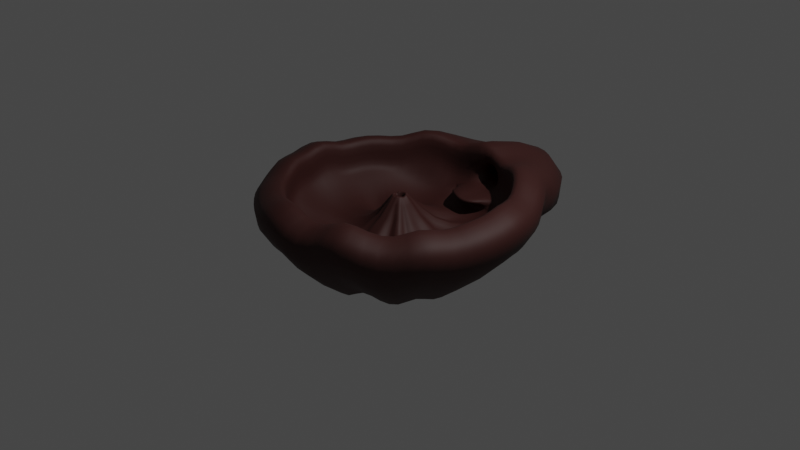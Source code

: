 # Source: caldera.blend  (saved by Blender 2.83.20; exported with 4.5.12 LTS)
import bpy
from mathutils import Matrix  # noqa: F401  (used for matrix-valued properties, if any)

bpy.ops.wm.read_factory_settings(use_empty=True)
scene = bpy.context.scene
scene.name = 'Scene'

# ---- collections
col_collection = bpy.data.collections.new('Collection'); scene.collection.children.link(col_collection)

# ---- materials (node trees are filled in below, after node groups)
mat_material_001 = bpy.data.materials.new('Material.001')
mat_material_001.use_transparent_shadow = False

# ---- material node trees
mat_material_001.use_nodes = True; mat_material_001.node_tree.nodes.clear()
_N = mat_material_001.node_tree.nodes; _L = mat_material_001.node_tree.links
n0 = _N.new('ShaderNodeBsdfPrincipled'); n0.name = 'Principled BSDF'; n0.location = (10, 300)
n0.distribution = 'GGX'
n0.subsurface_method = 'BURLEY'
n0.inputs[0].default_value = (0.03895, 0.006913, 0.005061, 1.0)
n0.inputs[2].default_value = 0.6727
n0.inputs[3].default_value = 1.45
n0.inputs[27].default_value = (0.0, 0.0, 0.0, 1.0)
n0.inputs[28].default_value = 1.0
n1 = _N.new('ShaderNodeOutputMaterial'); n1.name = 'Material Output'; n1.location = (300, 300)
_L.new(n0.outputs[0], n1.inputs[0])
n1.is_active_output = True

# ---- world
world_world = bpy.data.worlds.new('World'); scene.world = world_world
world_world.use_nodes = True; world_world.node_tree.nodes.clear()
_N = world_world.node_tree.nodes; _L = world_world.node_tree.links
n0 = _N.new('ShaderNodeOutputWorld'); n0.name = 'World Output'; n0.location = (300, 300)
n1 = _N.new('ShaderNodeBackground'); n1.name = 'Background'; n1.location = (10, 300)
n1.inputs[0].default_value = (0.05088, 0.05088, 0.05088, 1.0)
_L.new(n1.outputs[0], n0.inputs[0])
n0.is_active_output = True
world_world.color = (0.05088, 0.05088, 0.05088)
world_world.use_sun_shadow = False
world_world.sun_shadow_jitter_overblur = 0.0

# ---- cameras
cam_camera = bpy.data.cameras.new('Camera')
cam_camera.clip_end = 100.0
cam_camera.ortho_scale = 7.314

# ---- lights
light_light = bpy.data.lights.new('Light', 'POINT')
light_light.transmission_factor = 0.0
light_light.energy = 1000.0
light_light.shadow_soft_size = 0.1
light_light.shadow_maximum_resolution = 0.006
light_light.use_absolute_resolution = True

# ---- meshes
me_circle = bpy.data.meshes.new('Circle')
me_circle.from_pydata([(0.04182, 0.004313, 0.31), (0.03412, 0.003019, 0.3085), (0.02683, 0.0002478, 0.3092), (0.02022, -0.003895, 0.3078), (0.01454, -0.009249, 0.2991), (0.01002, -0.01561, 0.303), (0.006826, -0.02273, 0.266), (0.005079, -0.03034, 0.2577), (0.00485, -0.03815, 0.3053), (0.006146, -0.04585, 0.3005), (0.008918, -0.05315, 0.2997), (0.01306, -0.05977, 0.3032), (0.01841, -0.06546, 0.3056), (0.02477, -0.06999, 0.3092), (0.03188, -0.07319, 0.3073), (0.03949, -0.07494, 0.3086), (0.04728, -0.07518, 0.3086), (0.05498, -0.07388, 0.307), (0.06227, -0.07111, 0.3055), (0.06888, -0.06697, 0.3023), (0.07455, -0.06162, 0.2965), (0.07908, -0.05526, 0.3041), (0.08227, -0.04813, 0.3005), (0.08402, -0.04052, 0.2917), (0.08425, -0.03272, 0.3028), (0.08295, -0.02501, 0.298), (0.08018, -0.01771, 0.3035), (0.07604, -0.01109, 0.3062), (0.07069, -0.005408, 0.3106), (0.06433, -0.0008764, 0.3094), (0.05722, 0.002327, 0.311), (0.04961, 0.004079, 0.3108), (0.1161, 1.053, 0.2215), (-0.2163, 1.103, 0.06315), (-0.421, 1.028, 0.2191), (-0.621, 0.9302, 0.2285), (-0.774, 0.764, 0.09415), (-0.9129, 0.5902, 0.1352), (-1.031, 0.4134, 0.1489), (-1.095, 0.2013, 0.09135), (-1.114, -0.02296, 0.2614), (-1.087, -0.2517, 0.1031), (-1.041, -0.4388, 0.197), (-0.923, -0.6524, 0.106), (-0.7987, -0.801, 0.1322), (-0.6256, -0.9442, 0.1535), (-0.3994, -1.091, 0.1727), (-0.1861, -1.157, 0.2025), (0.03639, -1.182, 0.1475), (0.2271, -1.118, 0.1241), (0.4825, -1.114, 0.2711), (0.6695, -0.9976, 0.184), (0.825, -0.8349, 0.05057), (0.9958, -0.7055, 0.2604), (1.064, -0.4597, 0.1535), (1.151, -0.2792, 0.1803), (1.173, -0.05908, 0.1639), (1.184, 0.1173, 0.2673), (1.067, 0.4026, 0.1563), (0.994, 0.5537, 0.2012), (0.8244, 0.7653, 0.1958), (0.6703, 0.882, 0.2271), (0.3682, 1.007, 0.2136), (-0.1581, 0.8298, -0.07522), (-0.002439, 0.7813, -0.0922), (-0.3554, 0.886, -0.1182), (-0.5456, 0.8177, -0.07329), (-0.692, 0.6861, -0.009094), (-0.8024, 0.5152, 0.06172), (-0.9051, 0.3565, 0.04422), (-0.9614, 0.1681, 0.04497), (-0.9739, -0.03623, 0.03354), (-0.9775, -0.1997, 0.03194), (-0.9036, -0.4109, 0.01492), (-0.8223, -0.5684, 0.06929), (-0.682, -0.742, -0.09356), (-0.5276, -0.8703, -0.001042), (-0.3563, -0.9605, -0.07705), (-0.1934, -0.9831, -0.08144), (0.009758, -1.014, 0.03886), (0.2157, -1.009, 0.02678), (0.4315, -0.9917, -0.02919), (0.5792, -0.8643, 0.07739), (0.7668, -0.7901, -0.002627), (0.8942, -0.6427, -0.03745), (0.9794, -0.4598, 0.05624), (0.9887, -0.2061, -0.08302), (1.045, -0.06215, 0.1079), (1.069, 0.07213, 0.05933), (0.9506, 0.3455, -0.08633), (0.8522, 0.5268, -0.04984), (0.738, 0.6642, 0.02309), (0.5039, 0.7058, -0.03119), (0.1835, 0.8045, -0.02078), (-0.1009, 0.7383, -0.1036), (-0.01029, 0.7329, -0.09807), (-0.2431, 0.6413, -0.1049), (-0.4054, 0.5829, -0.1408), (-0.4859, 0.5107, -0.1114), (-0.5771, 0.3696, -0.1453), (-0.6591, 0.2428, -0.1372), (-0.6955, 0.121, -0.1139), (-0.7059, -0.04769, -0.08916), (-0.7081, -0.1571, -0.1546), (-0.6566, -0.3045, -0.1191), (-0.5964, -0.421, -0.1588), (-0.4902, -0.5526, -0.08294), (-0.3778, -0.646, -0.1489), (-0.2729, -0.7012, -0.1507), (-0.1551, -0.7175, -0.1786), (0.02709, -0.7449, -0.1255), (0.2021, -0.7414, -0.08794), (0.3222, -0.7315, -0.12), (0.4382, -0.6315, -0.1636), (0.6071, -0.5647, -0.0551), (0.6667, -0.4956, -0.08967), (0.713, -0.3964, -0.09443), (0.8657, -0.1806, -0.1131), (0.8464, -0.004612, -0.07875), (0.7901, 0.04051, -0.01923), (0.7473, 0.2457, -0.09128), (0.629, 0.3756, -0.11), (0.549, 0.4718, -0.09639), (0.4354, 0.5956, -0.07941), (0.3444, 0.6389, -0.09477), (0.1722, 0.6863, -0.06262), (-0.421, 1.028, 0.4909), (-0.621, 0.9302, 0.5231), (-1.031, 0.4134, 0.4463), (-1.114, -0.02296, 0.5321), (-0.923, -0.6524, 0.4006), (-0.6256, -0.9442, 0.4294), (0.2271, -1.118, 0.3931), (0.9958, -0.7055, 0.5425), (1.151, -0.2792, 0.4967), (1.184, 0.1173, 0.5594), (0.994, 0.5537, 0.5401), (0.456, 1.013, 0.4085), (0.2237, 1.105, 0.5408), (0.04951, 1.062, 0.5608), (-0.2163, 1.103, 0.4047), (-0.774, 0.764, 0.403), (-0.9129, 0.5902, 0.447), (-1.095, 0.2013, 0.402), (-1.087, -0.2517, 0.4417), (-1.041, -0.4388, 0.4875), (-0.7987, -0.801, 0.4288), (-0.3994, -1.091, 0.4571), (-0.1861, -1.157, 0.5377), (0.03639, -1.182, 0.4555), (0.4825, -1.114, 0.5802), (0.6695, -0.9976, 0.4618), (0.825, -0.8349, 0.4053), (1.064, -0.4597, 0.4293), (1.173, -0.05908, 0.4908), (1.067, 0.4026, 0.4669), (0.8244, 0.7653, 0.5543), (0.6703, 0.882, 0.5626), (1.109, -0.06061, 0.1359), (1.126, 0.0947, 0.1633), (-0.8727, -0.6104, 0.08766), (-0.7404, -0.7715, 0.01932), (1.009, 0.374, 0.035), (-0.5766, -0.9073, 0.07622), (0.9231, 0.5402, 0.0757), (-0.3779, -1.026, 0.04783), (0.1458, 1.022, 0.1232), (-0.1613, 1.008, -0.001743), (0.7812, 0.7148, 0.1094), (-0.1898, -1.07, 0.06053), (-0.3882, 0.9572, 0.05043), (0.02308, -1.098, 0.09316), (-0.5833, 0.8739, 0.07762), (0.2214, -1.064, 0.07543), (-0.733, 0.725, 0.04253), (0.232, 0.9957, 0.1168), (0.457, -1.053, 0.121), (-0.8577, 0.5527, 0.09847), (0.6244, -0.931, 0.1307), (-0.968, 0.3849, 0.09654), (0.7959, -0.8125, 0.02397), (-1.028, 0.1847, 0.06816), (0.945, -0.6741, 0.1115), (-1.044, -0.0296, 0.1475), (1.022, -0.4597, 0.1049), (-1.032, -0.2257, 0.06751), (1.07, -0.2426, 0.04866), (-0.9721, -0.4249, 0.106), (1.151, -0.2792, 0.3385), (-0.923, -0.6524, 0.2533), (1.184, 0.1173, 0.4133), (-0.6256, -0.9442, 0.2914), (0.994, 0.5537, 0.3707), (-0.421, 1.028, 0.355), (-0.621, 0.9302, 0.3758), (0.3385, 1.038, 0.3018), (0.2271, -1.118, 0.2586), (0.2523, 1.065, 0.3406), (-1.031, 0.4134, 0.2976), (0.9958, -0.7055, 0.4015), (-1.114, -0.02296, 0.3967), (1.173, -0.05908, 0.3274), (-1.041, -0.4388, 0.3422), (-0.7987, -0.801, 0.2805), (1.067, 0.4026, 0.3116), (-0.3994, -1.091, 0.3149), (0.1602, 1.071, 0.3074), (-0.2163, 1.103, 0.2339), (0.8244, 0.7653, 0.375), (-0.1861, -1.157, 0.3701), (0.6703, 0.882, 0.3949), (0.03639, -1.182, 0.3015), (-0.774, 0.764, 0.2486), (0.4825, -1.114, 0.4256), (-0.9129, 0.5902, 0.2911), (0.6695, -0.9976, 0.3229), (0.825, -0.8349, 0.2279), (-1.095, 0.2013, 0.2467), (1.064, -0.4597, 0.2914), (-1.087, -0.2517, 0.2724), (0.1337, 1.226, 0.2163), (0.384, 1.18, 0.2084), (0.1628, 1.195, 0.1232), (0.3399, 1.162, 0.123), (0.2479, 1.169, 0.1168), (0.3543, 1.211, 0.2965), (0.2683, 1.238, 0.3354), (0.1771, 1.244, 0.3021), (0.3829, 0.7381, -0.07028), (0.5848, 0.8253, 0.08485), (0.3241, 0.9895, 0.123), (-0.08321, 0.9308, -0.04469), (0.07739, 0.8827, -0.03249), (0.1931, 0.8309, 0.004384), (-0.1157, 1.015, 0.04576), (0.1458, 0.8371, 0.1168), (0.2094, 0.7772, 0.02415), (0.3241, 0.7869, 0.1054), (0.3321, 0.8059, -0.01078), (0.4866, 0.8081, 0.04102), (0.5026, 0.77, -0.01764), (-0.2047, 1.041, 0.01596), (-0.1242, 0.836, -0.07132), (-0.1289, 0.7058, -0.112), (-0.01423, 0.6996, -0.1074), (0.3326, 0.6077, -0.1041), (0.4483, 0.5522, -0.08313), (0.1638, 0.654, -0.0723), (0.5328, 0.6865, -0.02932), (0.6312, 0.8313, 0.1177), (0.232, 0.793, 0.1054), (0.1242, 0.8105, 0.03187), (-0.1392, 0.9655, -0.03253), (0.5098, 0.8524, 0.1217), (0.304, 0.7617, 0.02075), (0.1939, 0.6296, 0.1083), (0.1077, 0.6737, 0.1197), (-0.02687, 0.7654, 0.08317), (0.3768, 0.6555, 0.1163), (0.286, 0.6235, 0.1083), (0.195, 0.6413, 0.0757), (0.1098, 0.6746, 0.08342), (-0.02573, 0.7543, 0.05027), (0.3788, 0.6485, 0.0822), (0.2896, 0.6258, 0.07229), (-0.05818, 0.3435, 0.008342), (0.02097, 0.3075, 0.04411), (-0.09951, 0.2547, -0.1059), (-0.1525, 0.2201, -0.07203), (-0.2061, 0.1833, 0.02123), (-0.2575, 0.138, 0.03897), (-0.2577, 0.06633, -0.2866), (-0.3241, 0.01211, -0.06063), (-0.2935, -0.05856, -0.0601), (-0.2747, -0.122, -0.06497), (-0.2402, -0.177, -0.02049), (-0.2073, -0.2301, -0.2068), (-0.1783, -0.2914, -0.2326), (-0.1297, -0.3398, 0.0184), (-0.05816, -0.3416, -0.1507), (-0.004152, -0.4154, -0.01452), (0.06761, -0.3707, -0.06234), (0.1326, -0.3603, -0.002638), (0.1947, -0.3378, -0.2256), (0.2436, -0.2935, -0.03479), (0.2867, -0.2468, -0.02521), (0.3283, -0.1984, -0.2234), (0.3744, -0.1465, -0.1379), (0.3629, -0.07648, -0.1408), (0.3793, -0.01253, -0.1983), (0.3512, 0.04776, -0.1608), (0.3545, 0.1187, -0.08305), (0.319, 0.1767, -0.1415), (0.2607, 0.2128, -0.09531), (0.2278, 0.2847, 0.04505), (0.1474, 0.271, -0.2338), (0.0931, 0.3434, 0.01121), (0.02154, 0.04941, 0.2977), (0.03852, 0.05227, 0.2844), (0.005455, 0.0433, 0.2991), (-0.009132, 0.03416, 0.2914), (-0.02166, 0.02234, 0.3021), (-0.03164, 0.008307, 0.2905), (-0.03869, -0.007409, 0.2809), (-0.02935, -0.0259, 0.2969), (-0.04305, -0.04143, 0.3015), (-0.04019, -0.05842, 0.2814), (-0.03407, -0.07453, 0.301), (-0.02493, -0.08914, 0.2719), (-0.01313, -0.1017, 0.2958), (0.0008976, -0.1117, 0.2736), (0.0166, -0.1187, 0.3052), (0.03338, -0.1226, 0.2985), (0.05058, -0.1231, 0.2847), (0.06755, -0.1203, 0.2869), (0.08364, -0.1142, 0.31), (0.09823, -0.105, 0.2935), (0.1108, -0.09321, 0.2962), (0.1207, -0.07917, 0.2955), (0.1278, -0.06346, 0.2865), (0.1316, -0.04666, 0.283), (0.1321, -0.02944, 0.2963), (0.1293, -0.01245, 0.3086), (0.1232, 0.003666, 0.2905), (0.114, 0.01827, 0.2822), (0.1022, 0.03082, 0.2802), (0.0882, 0.04082, 0.3071), (0.0725, 0.04788, 0.2878), (0.05572, 0.05175, 0.3053), (0.02716, 0.02871, 0.3102), (0.03999, 0.03087, 0.3108), (0.01499, 0.02409, 0.3092), (0.003963, 0.01718, 0.3082), (-0.005506, 0.008248, 0.3067), (-0.01305, -0.002363, 0.3026), (-0.01305, -0.01604, 0.2934), (-0.01572, -0.02766, 0.2916), (-0.02168, -0.03996, 0.2992), (-0.01952, -0.05281, 0.3053), (-0.01489, -0.06499, 0.3052), (-0.007984, -0.07604, 0.3056), (0.0009431, -0.08552, 0.3075), (0.01155, -0.09308, 0.3081), (0.02342, -0.09842, 0.3086), (0.0361, -0.1013, 0.3092), (0.04911, -0.1017, 0.3099), (0.06194, -0.09958, 0.3103), (0.07411, -0.09496, 0.3105), (0.08514, -0.08805, 0.3076), (0.0946, -0.07911, 0.3087), (0.1021, -0.0685, 0.3089), (0.1075, -0.05662, 0.3006), (0.1104, -0.04392, 0.302), (0.1108, -0.0309, 0.3028), (0.1086, -0.01805, 0.3118), (0.104, -0.005872, 0.3112), (0.09708, 0.005172, 0.3112), (0.08816, 0.01466, 0.3125), (0.07755, 0.02222, 0.3125), (0.06568, 0.02756, 0.312), (0.053, 0.03048, 0.3114), (0.03412, 0.003019, -0.4331), (0.04182, 0.004313, -0.4327), (0.02683, 0.0002478, -0.4335), (0.02022, -0.003895, -0.4339), (0.01454, -0.009249, -0.4342), (0.01002, -0.01561, -0.4345), (0.006826, -0.02273, -0.4347), (0.005079, -0.03034, -0.4349), (0.00485, -0.03815, -0.435), (0.006146, -0.04585, -0.435), (0.008918, -0.05315, -0.4349), (0.01306, -0.05977, -0.4348), (0.01841, -0.06546, -0.4346), (0.02477, -0.06999, -0.4343), (0.03188, -0.07319, -0.434), (0.03949, -0.07494, -0.4337), (0.04728, -0.07518, -0.4333), (0.05498, -0.07388, -0.4329), (0.06227, -0.07111, -0.4325), (0.06888, -0.06697, -0.4322), (0.07455, -0.06162, -0.4318), (0.07908, -0.05526, -0.4315), (0.08227, -0.04813, -0.4313), (0.08402, -0.04052, -0.4312), (0.08425, -0.03272, -0.4311), (0.08295, -0.02501, -0.431), (0.08018, -0.01771, -0.4311), (0.07604, -0.01109, -0.4312), (0.07069, -0.005408, -0.4314), (0.06433, -0.0008764, -0.4317), (0.05722, 0.002327, -0.432), (0.04961, 0.004079, -0.4324), (0.3375, 1.52, 0.2446), (0.2307, 1.628, 0.3189), (0.3526, 1.651, 0.3633), (0.3026, 1.48, 0.3891), (0.4702, 1.413, 0.1232), (0.5129, 1.641, 0.1667), (0.3526, 1.601, 0.1632), (0.3009, 1.409, 0.1171), (0.1133, 1.42, 0.1233), (0.1936, 1.576, 0.1675), (0.2131, 1.6, 0.2149), (0.1288, 1.45, 0.2138), (0.4757, 1.647, 0.3107), (0.4499, 1.451, 0.3275), (0.6573, 1.695, 0.2085), (0.4802, 1.43, 0.238), (-0.4676, 1.139, 0.4909), (-0.6884, 1.031, 0.5231), (-1.141, 0.4602, 0.4463), (-1.233, -0.02152, 0.5321), (-1.022, -0.7165, 0.4006), (-0.6935, -1.039, 0.4294), (0.248, -1.231, 0.3931), (1.097, -0.7751, 0.5425), (1.268, -0.3044, 0.4967), (1.304, 0.1333, 0.5594), (1.095, 0.6152, 0.5401), (0.5007, 1.122, 0.4085), (0.2442, 1.224, 0.5408), (0.0519, 1.177, 0.5608), (-0.2416, 1.222, 0.4047), (-0.8574, 0.8474, 0.403), (-1.011, 0.6555, 0.447), (-1.212, 0.2261, 0.402), (-1.203, -0.2741, 0.4417), (-1.152, -0.4807, 0.4875), (-0.8847, -0.8806, 0.4288), (-0.4438, -1.201, 0.4571), (-0.2082, -1.274, 0.5377), (0.03742, -1.301, 0.4555), (0.53, -1.226, 0.5802), (0.7365, -1.098, 0.4618), (0.9082, -0.918, 0.4053), (1.172, -0.5037, 0.4293), (1.293, -0.0614, 0.4908), (1.175, 0.4483, 0.4669), (0.9075, 0.8488, 0.5543), (0.7374, 0.9776, 0.5626), (-0.5803, 1.408, 0.383), (-0.8516, 1.275, 0.4153), (-1.407, 0.5737, 0.3385), (-1.521, -0.01803, 0.4242), (-1.261, -0.8716, 0.2928), (-0.8578, -1.267, 0.3215), (0.2986, -1.503, 0.2852), (1.341, -0.9436, 0.4346), (1.552, -0.3655, 0.3888), (1.596, 0.1722, 0.4515), (1.339, 0.764, 0.4323), (0.5122, 1.844, 0.4089), (0.3633, 1.903, 0.4352), (0.2515, 1.876, 0.4168), (0.08106, 1.902, 0.2595), (-1.059, 1.049, 0.2951), (-1.247, 0.8135, 0.3392), (-1.495, 0.2861, 0.2942), (-1.483, -0.3283, 0.3338), (-1.421, -0.582, 0.3796), (-1.093, -1.073, 0.3209), (-0.5511, -1.467, 0.3493), (-0.2618, -1.556, 0.4298), (0.03992, -1.589, 0.3477), (0.6449, -1.498, 0.4723), (0.8985, -1.34, 0.3539), (1.109, -1.119, 0.2974), (1.434, -0.6102, 0.3215), (1.582, -0.06701, 0.383), (1.437, 0.5591, 0.359), (1.109, 1.051, 0.4464), (0.8996, 1.209, 0.4548), (-0.3284, 0.8404, -0.4213), (-0.4853, 0.7633, -0.3891), (-0.8068, 0.3579, -0.4659), (-0.8724, 0.01557, -0.3802), (-0.7222, -0.4782, -0.5116), (-0.4889, -0.7071, -0.4829), (0.1801, -0.8437, -0.5191), (0.7831, -0.5198, -0.3697), (0.9051, -0.1854, -0.4155), (0.9304, 0.1256, -0.3529), (0.7817, 0.468, -0.3721), (0.3177, 1.284, -0.2953), (0.1355, 1.356, -0.2396), (-0.001185, 1.323, -0.2786), (-0.2097, 1.355, -0.4346), (-0.6053, 0.6329, -0.5092), (-0.7143, 0.4966, -0.4652), (-0.8574, 0.1915, -0.5102), (-0.8507, -0.1639, -0.4705), (-0.8144, -0.3106, -0.4247), (-0.6247, -0.5948, -0.4834), (-0.3114, -0.8225, -0.4551), (-0.1441, -0.8743, -0.3745), (0.03044, -0.8933, -0.4567), (0.3804, -0.8403, -0.3321), (0.5271, -0.749, -0.4504), (0.6491, -0.6214, -0.5069), (0.8367, -0.327, -0.4829), (0.9225, -0.01277, -0.4214), (0.8386, 0.3494, -0.4453), (0.6487, 0.634, -0.3579), (0.5278, 0.7255, -0.3496), (-0.4923, -1.309, -0.05775), (-0.2329, -1.389, 0.03376), (-0.7673, -1.13, -0.0893), (0.0376, -1.419, -0.05955), (0.2695, -1.342, -0.1305), (0.5801, -1.336, 0.08202), (0.8075, -1.195, -0.05245), (0.9966, -0.9971, -0.1166), (1.204, -0.8397, 0.03924), (0.9958, 0.9487, 0.05263), (1.159, 1.329, 0.02356), (1.287, -0.5408, -0.08935), (0.1003, 1.793, 0.06834), (-0.5186, 1.269, -0.01938), (1.393, -0.3213, -0.01283), (-0.7618, 1.149, 0.01723), (-0.9478, 0.9471, -0.1192), (1.42, -0.05371, -0.01948), (-1.117, 0.7358, -0.06924), (-1.26, 0.5208, -0.07002), (1.433, 0.1607, 0.05839), (-1.339, 0.2629, -0.1203), (1.29, 0.5077, -0.04665), (-1.362, -0.009793, 0.02738), (0.9262, 1.692, -0.04792), (0.7926, 1.745, -0.01802), (1.202, 0.6914, 0.03656), (-1.328, -0.288, -0.07529), (0.2531, 1.769, 0.1522), (-1.272, -0.5154, -0.02326), (-1.129, -0.7751, -0.1219), (-0.9779, -0.9559, -0.08995), (0.5043, 1.617, 0.2344), (0.3532, 1.598, 0.1482), (0.171, 1.57, 0.1528), (0.1983, 1.599, 0.2193), (0.2171, 1.629, 0.33), (0.3528, 1.654, 0.3795), (0.4879, 1.651, 0.3216), (0.5311, 1.639, 0.1527), (0.519, 1.62, 0.238)], [], [(159, 158, 56, 57), (161, 160, 43, 44), (162, 159, 57, 58), (163, 161, 44, 45), (164, 162, 58, 59), (165, 163, 45, 46), (241, 166, 32, 33), (168, 164, 59, 60), (169, 165, 46, 47), (170, 241, 33, 34), (249, 168, 60, 61), (171, 169, 47, 48), (172, 170, 34, 35), (230, 249, 61, 62), (173, 171, 48, 49), (174, 172, 35, 36), (176, 173, 49, 50), (177, 174, 36, 37), (178, 176, 50, 51), (179, 177, 37, 38), (180, 178, 51, 52), (181, 179, 38, 39), (182, 180, 52, 53), (183, 181, 39, 40), (184, 182, 53, 54), (185, 183, 40, 41), (186, 184, 54, 55), (187, 185, 41, 42), (158, 186, 55, 56), (160, 187, 42, 43), (19, 20, 381, 380), (94, 95, 64, 242), (96, 243, 63, 65), (97, 96, 65, 66), (98, 97, 66, 67), (99, 98, 67, 68), (100, 99, 68, 69), (101, 100, 69, 70), (102, 101, 70, 71), (103, 102, 71, 72), (104, 103, 72, 73), (105, 104, 73, 74), (106, 105, 74, 75), (107, 106, 75, 76), (108, 107, 76, 77), (109, 108, 77, 78), (110, 109, 78, 79), (111, 110, 79, 80), (112, 111, 80, 81), (113, 112, 81, 82), (114, 113, 82, 83), (115, 114, 83, 84), (116, 115, 84, 85), (117, 116, 85, 86), (118, 117, 86, 87), (119, 118, 87, 88), (120, 119, 88, 89), (121, 120, 89, 90), (122, 121, 90, 91), (246, 122, 91, 248), (124, 123, 92, 228), (125, 124, 228, 93), (95, 125, 93, 64), (265, 266, 244, 243), (267, 265, 243, 96), (268, 267, 96, 97), (269, 268, 97, 98), (270, 269, 98, 99), (271, 270, 99, 100), (272, 271, 100, 101), (273, 272, 101, 102), (274, 273, 102, 103), (275, 274, 103, 104), (276, 275, 104, 105), (277, 276, 105, 106), (278, 277, 106, 107), (279, 278, 107, 108), (280, 279, 108, 109), (281, 280, 109, 110), (282, 281, 110, 111), (283, 282, 111, 112), (284, 283, 112, 113), (285, 284, 113, 114), (286, 285, 114, 115), (287, 286, 115, 116), (288, 287, 116, 117), (289, 288, 117, 118), (290, 289, 118, 119), (291, 290, 119, 120), (292, 291, 120, 121), (293, 292, 121, 122), (294, 293, 122, 246), (295, 294, 246, 245), (296, 295, 245, 247), (266, 296, 247, 244), (201, 188, 134, 154), (189, 202, 145, 130), (190, 201, 154, 135), (203, 189, 130, 146), (204, 190, 135, 155), (191, 203, 146, 131), (192, 204, 155, 136), (205, 191, 131, 147), (207, 206, 139, 140), (208, 192, 136, 156), (209, 205, 147, 148), (193, 207, 140, 126), (210, 208, 156, 157), (211, 209, 148, 149), (194, 193, 126, 127), (195, 210, 157, 137), (196, 211, 149, 132), (212, 194, 127, 141), (197, 195, 137, 138), (213, 196, 132, 150), (214, 212, 141, 142), (206, 197, 138, 139), (215, 213, 150, 151), (198, 214, 142, 128), (216, 215, 151, 152), (217, 198, 128, 143), (199, 216, 152, 133), (200, 217, 143, 129), (218, 199, 133, 153), (219, 200, 129, 144), (188, 218, 153, 134), (202, 219, 144, 145), (74, 73, 187, 160), (87, 86, 186, 158), (73, 72, 185, 187), (86, 85, 184, 186), (72, 71, 183, 185), (85, 84, 182, 184), (71, 70, 181, 183), (84, 83, 180, 182), (70, 69, 179, 181), (83, 82, 178, 180), (69, 68, 177, 179), (82, 81, 176, 178), (68, 67, 174, 177), (81, 80, 173, 176), (67, 66, 172, 174), (80, 79, 171, 173), (66, 65, 170, 172), (79, 78, 169, 171), (248, 91, 168, 249), (65, 63, 241, 170), (78, 77, 165, 169), (91, 90, 164, 168), (249, 230, 237, 253), (77, 76, 163, 165), (90, 89, 162, 164), (76, 75, 161, 163), (89, 88, 159, 162), (75, 74, 160, 161), (88, 87, 158, 159), (42, 41, 219, 202), (55, 54, 218, 188), (41, 40, 200, 219), (54, 53, 199, 218), (40, 39, 217, 200), (53, 52, 216, 199), (39, 38, 198, 217), (52, 51, 215, 216), (38, 37, 214, 198), (51, 50, 213, 215), (37, 36, 212, 214), (50, 49, 196, 213), (36, 35, 194, 212), (49, 48, 211, 196), (62, 61, 210, 195), (35, 34, 193, 194), (48, 47, 209, 211), (61, 60, 208, 210), (34, 33, 207, 193), (47, 46, 205, 209), (60, 59, 192, 208), (33, 32, 206, 207), (46, 45, 191, 205), (59, 58, 204, 192), (45, 44, 203, 191), (58, 57, 190, 204), (44, 43, 189, 203), (57, 56, 201, 190), (43, 42, 202, 189), (56, 55, 188, 201), (206, 32, 220, 227), (175, 230, 223, 224), (195, 197, 226, 225), (32, 166, 222, 220), (230, 62, 221, 223), (62, 195, 225, 221), (166, 175, 224, 222), (197, 206, 227, 226), (92, 229, 239, 240), (93, 228, 238, 233), (64, 93, 233, 232), (231, 232, 251, 252), (236, 251, 232, 233), (238, 240, 239, 254), (254, 236, 233, 238), (230, 175, 250, 237), (242, 64, 232, 231), (166, 241, 234, 235), (175, 166, 235, 250), (228, 92, 240, 238), (167, 242, 231, 252), (242, 167, 241, 63), (95, 94, 243, 244), (123, 124, 245, 246), (124, 125, 247, 245), (125, 95, 244, 247), (94, 242, 63, 243), (92, 123, 246, 248), (229, 92, 248, 249), (239, 253, 258, 263), (252, 251, 261, 262), (237, 250, 255, 259), (235, 234, 257, 256), (239, 229, 249, 253), (167, 252, 234, 241), (261, 260, 255, 256), (262, 261, 256, 257), (264, 263, 258, 259), (260, 264, 259, 255), (254, 239, 263, 264), (236, 254, 264, 260), (250, 235, 256, 255), (234, 252, 262, 257), (251, 236, 260, 261), (253, 237, 259, 258), (297, 298, 266, 265), (299, 297, 265, 267), (300, 299, 267, 268), (301, 300, 268, 269), (302, 301, 269, 270), (303, 302, 270, 271), (304, 303, 271, 272), (305, 304, 272, 273), (306, 305, 273, 274), (307, 306, 274, 275), (308, 307, 275, 276), (309, 308, 276, 277), (310, 309, 277, 278), (311, 310, 278, 279), (312, 311, 279, 280), (313, 312, 280, 281), (314, 313, 281, 282), (315, 314, 282, 283), (316, 315, 283, 284), (317, 316, 284, 285), (318, 317, 285, 286), (319, 318, 286, 287), (320, 319, 287, 288), (321, 320, 288, 289), (322, 321, 289, 290), (323, 322, 290, 291), (324, 323, 291, 292), (325, 324, 292, 293), (326, 325, 293, 294), (327, 326, 294, 295), (328, 327, 295, 296), (298, 328, 296, 266), (329, 330, 298, 297), (331, 329, 297, 299), (332, 331, 299, 300), (333, 332, 300, 301), (334, 333, 301, 302), (335, 334, 302, 303), (336, 335, 303, 304), (337, 336, 304, 305), (338, 337, 305, 306), (339, 338, 306, 307), (340, 339, 307, 308), (341, 340, 308, 309), (342, 341, 309, 310), (343, 342, 310, 311), (344, 343, 311, 312), (345, 344, 312, 313), (346, 345, 313, 314), (347, 346, 314, 315), (348, 347, 315, 316), (349, 348, 316, 317), (350, 349, 317, 318), (351, 350, 318, 319), (352, 351, 319, 320), (353, 352, 320, 321), (354, 353, 321, 322), (355, 354, 322, 323), (356, 355, 323, 324), (357, 356, 324, 325), (358, 357, 325, 326), (359, 358, 326, 327), (360, 359, 327, 328), (330, 360, 328, 298), (1, 0, 330, 329), (2, 1, 329, 331), (3, 2, 331, 332), (4, 3, 332, 333), (5, 4, 333, 334), (6, 5, 334, 335), (7, 6, 335, 336), (8, 7, 336, 337), (9, 8, 337, 338), (10, 9, 338, 339), (11, 10, 339, 340), (12, 11, 340, 341), (13, 12, 341, 342), (14, 13, 342, 343), (15, 14, 343, 344), (16, 15, 344, 345), (17, 16, 345, 346), (18, 17, 346, 347), (19, 18, 347, 348), (20, 19, 348, 349), (21, 20, 349, 350), (22, 21, 350, 351), (23, 22, 351, 352), (24, 23, 352, 353), (25, 24, 353, 354), (26, 25, 354, 355), (27, 26, 355, 356), (28, 27, 356, 357), (29, 28, 357, 358), (30, 29, 358, 359), (31, 30, 359, 360), (0, 31, 360, 330), (361, 363, 364, 365, 366, 367, 368, 369, 370, 371, 372, 373, 374, 375, 376, 377, 378, 379, 380, 381, 382, 383, 384, 385, 386, 387, 388, 389, 390, 391, 392, 362), (6, 7, 368, 367), (20, 21, 382, 381), (7, 8, 369, 368), (21, 22, 383, 382), (8, 9, 370, 369), (22, 23, 384, 383), (9, 10, 371, 370), (23, 24, 385, 384), (10, 11, 372, 371), (24, 25, 386, 385), (11, 12, 373, 372), (25, 26, 387, 386), (12, 13, 374, 373), (26, 27, 388, 387), (13, 14, 375, 374), (0, 1, 361, 362), (27, 28, 389, 388), (14, 15, 376, 375), (1, 2, 363, 361), (28, 29, 390, 389), (15, 16, 377, 376), (2, 3, 364, 363), (29, 30, 391, 390), (16, 17, 378, 377), (3, 4, 365, 364), (30, 31, 392, 391), (17, 18, 379, 378), (4, 5, 366, 365), (31, 0, 362, 392), (18, 19, 380, 379), (5, 6, 367, 366), (222, 224, 400, 401), (401, 400, 538, 539), (227, 220, 404, 393), (393, 404, 540, 541), (225, 226, 396, 406), (406, 396, 542, 543), (220, 222, 401, 404), (404, 401, 539, 540), (221, 225, 406, 408), (224, 223, 397, 400), (400, 397, 544, 538), (226, 227, 393, 396), (396, 393, 541, 542), (142, 141, 424, 425), (137, 157, 440, 420), (146, 130, 413, 429), (145, 144, 427, 428), (139, 138, 421, 422), (131, 146, 429, 414), (148, 147, 430, 431), (147, 131, 414, 430), (149, 148, 431, 432), (132, 149, 432, 415), (151, 150, 433, 434), (150, 132, 415, 433), (152, 151, 434, 435), (133, 152, 435, 416), (157, 156, 439, 440), (153, 133, 416, 436), (126, 140, 423, 409), (134, 153, 436, 417), (141, 127, 410, 424), (154, 134, 417, 437), (128, 142, 425, 411), (135, 154, 437, 418), (143, 128, 411, 426), (155, 135, 418, 438), (129, 143, 426, 412), (136, 155, 438, 419), (127, 126, 409, 410), (144, 129, 412, 427), (140, 139, 422, 423), (156, 136, 419, 439), (138, 137, 420, 421), (130, 145, 428, 413), (423, 422, 454, 455), (439, 419, 451, 471), (413, 428, 460, 445), (425, 424, 456, 457), (420, 440, 472, 452), (429, 413, 445, 461), (428, 427, 459, 460), (422, 421, 453, 454), (414, 429, 461, 446), (431, 430, 462, 463), (430, 414, 446, 462), (432, 431, 463, 464), (415, 432, 464, 447), (434, 433, 465, 466), (433, 415, 447, 465), (435, 434, 466, 467), (416, 435, 467, 448), (440, 439, 471, 472), (436, 416, 448, 468), (409, 423, 455, 441), (417, 436, 468, 449), (424, 410, 442, 456), (437, 417, 449, 469), (411, 425, 457, 443), (418, 437, 469, 450), (426, 411, 443, 458), (410, 409, 441, 442), (438, 418, 450, 470), (412, 426, 458, 444), (421, 420, 452, 453), (419, 438, 470, 451), (427, 412, 444, 459), (506, 505, 494, 495), (505, 507, 478, 494), (508, 506, 495, 496), (509, 508, 496, 479), (511, 510, 497, 498), (510, 509, 479, 497), (512, 511, 498, 499), (513, 512, 499, 480), (515, 514, 503, 504), (516, 513, 480, 500), (518, 517, 487, 473), (519, 516, 500, 481), (521, 520, 474, 488), (522, 519, 481, 501), (524, 523, 489, 475), (525, 522, 501, 482), (526, 524, 475, 490), (520, 518, 473, 474), (527, 525, 482, 502), (528, 526, 490, 476), (530, 529, 484, 485), (531, 527, 502, 483), (532, 528, 476, 491), (517, 533, 486, 487), (514, 531, 483, 503), (535, 534, 492, 477), (523, 521, 488, 489), (529, 515, 504, 484), (536, 535, 477, 493), (534, 532, 491, 492), (533, 530, 485, 486), (507, 536, 493, 478), (446, 461, 536, 507), (454, 453, 530, 533), (460, 459, 532, 534), (461, 445, 535, 536), (452, 472, 515, 529), (457, 456, 521, 523), (445, 460, 534, 535), (471, 451, 531, 514), (455, 454, 533, 517), (459, 444, 528, 532), (451, 470, 527, 531), (453, 452, 529, 530), (444, 458, 526, 528), (470, 450, 525, 527), (442, 441, 518, 520), (458, 443, 524, 526), (450, 469, 522, 525), (443, 457, 523, 524), (469, 449, 519, 522), (456, 442, 520, 521), (449, 468, 516, 519), (441, 455, 517, 518), (468, 448, 513, 516), (472, 471, 514, 515), (448, 467, 512, 513), (467, 466, 511, 512), (465, 447, 509, 510), (466, 465, 510, 511), (447, 464, 508, 509), (464, 463, 506, 508), (462, 446, 507, 505), (463, 462, 505, 506), (397, 223, 221, 408), (545, 408, 406, 543), (544, 397, 408, 545), (399, 398, 537, 405, 395, 394, 403, 402), (399, 402, 539, 538), (403, 394, 541, 540), (395, 405, 543, 542), (402, 403, 540, 539), (398, 399, 538, 544), (394, 395, 542, 541), (405, 537, 545, 543), (537, 398, 544, 545)])
me_circle.polygons.foreach_set('use_smooth', [True] * 512)
_uv = me_circle.uv_layers.new(name='UVMap')
_uv.uv.foreach_set('vector', [0.2072, 0.4963, 0.2103, 0.5118, 0.2036, 0.5113, 0.1954, 0.4938, 0.3098, 0.7313, 0.3238, 0.7515, 0.3183, 0.7567, 0.3017, 0.7431, 0.2233, 0.4681, 0.2072, 0.4963, 0.1954, 0.4938, 0.2103, 0.465, 0.2902, 0.718, 0.3098, 0.7313, 0.3017, 0.7431, 0.2837, 0.7263, 0.2254, 0.4491, 0.2233, 0.4681, 0.2103, 0.465, 0.2101, 0.4474, 0.2765, 0.6983, 0.2902, 0.718, 0.2837, 0.7263, 0.265, 0.7061, 0.2849, 0.266, 0.2659, 0.3165, 0.2496, 0.3105, 0.2739, 0.264, 0.2313, 0.4243, 0.2254, 0.4491, 0.2101, 0.4474, 0.2199, 0.4196, 0.2655, 0.683, 0.2765, 0.6983, 0.265, 0.7061, 0.251, 0.6897, 0.2872, 0.2359, 0.2849, 0.266, 0.2739, 0.264, 0.2613, 0.2296, 0.2403, 0.4015, 0.2313, 0.4243, 0.2199, 0.4196, 0.2238, 0.3969, 0.2522, 0.6664, 0.2655, 0.683, 0.251, 0.6897, 0.2434, 0.6699, 0.2904, 0.2064, 0.2872, 0.2359, 0.2613, 0.2296, 0.2685, 0.1997, 0.257, 0.3506, 0.2403, 0.4015, 0.2238, 0.3969, 0.2406, 0.3501, 0.2444, 0.6479, 0.2522, 0.6664, 0.2434, 0.6699, 0.2381, 0.6515, 0.3058, 0.1809, 0.2904, 0.2064, 0.2685, 0.1997, 0.2962, 0.1766, 0.2293, 0.6292, 0.2444, 0.6479, 0.2381, 0.6515, 0.215, 0.6343, 0.3157, 0.1508, 0.3058, 0.1809, 0.2962, 0.1766, 0.3055, 0.1459, 0.2243, 0.6099, 0.2293, 0.6292, 0.215, 0.6343, 0.2154, 0.6124, 0.329, 0.124, 0.3157, 0.1508, 0.3055, 0.1459, 0.3179, 0.1171, 0.2229, 0.5888, 0.2243, 0.6099, 0.2154, 0.6124, 0.219, 0.5895, 0.351, 0.09995, 0.329, 0.124, 0.3179, 0.1171, 0.3427, 0.09228, 0.2119, 0.5732, 0.2229, 0.5888, 0.219, 0.5895, 0.1977, 0.5751, 0.3888, 0.8017, 0.4271, 0.8063, 0.4262, 0.819, 0.3791, 0.8204, 0.2118, 0.5517, 0.2119, 0.5732, 0.1977, 0.5751, 0.2057, 0.5505, 0.3677, 0.7806, 0.3888, 0.8017, 0.3791, 0.8204, 0.3613, 0.7868, 0.2165, 0.5304, 0.2118, 0.5517, 0.2057, 0.5505, 0.202, 0.5318, 0.3428, 0.7686, 0.3677, 0.7806, 0.3613, 0.7868, 0.3355, 0.7818, 0.2103, 0.5118, 0.2165, 0.5304, 0.202, 0.5318, 0.2036, 0.5113, 0.3238, 0.7515, 0.3428, 0.7686, 0.3355, 0.7818, 0.3183, 0.7567, 0.4143, 0.5551, 0.4154, 0.5516, 0.5768, 0.5369, 0.5771, 0.5391, 0.3654, 0.3608, 0.3516, 0.3682, 0.3468, 0.3611, 0.3617, 0.3427, 0.3512, 0.2492, 0.3446, 0.2707, 0.3226, 0.2697, 0.3118, 0.241, 0.3513, 0.2204, 0.3512, 0.2492, 0.3118, 0.241, 0.3113, 0.2135, 0.3574, 0.2032, 0.3513, 0.2204, 0.3113, 0.2135, 0.3156, 0.1855, 0.3717, 0.1803, 0.3574, 0.2032, 0.3156, 0.1855, 0.3258, 0.1558, 0.3837, 0.1601, 0.3717, 0.1803, 0.3258, 0.1558, 0.34, 0.1313, 0.3946, 0.1427, 0.3837, 0.1601, 0.34, 0.1313, 0.3595, 0.1075, 0.4079, 0.7362, 0.4361, 0.7393, 0.429, 0.7937, 0.3963, 0.7822, 0.3896, 0.731, 0.4079, 0.7362, 0.3963, 0.7822, 0.3742, 0.7736, 0.3695, 0.7217, 0.3896, 0.731, 0.3742, 0.7736, 0.35, 0.756, 0.3554, 0.712, 0.3695, 0.7217, 0.35, 0.756, 0.3298, 0.7467, 0.3354, 0.6987, 0.3554, 0.712, 0.3298, 0.7467, 0.317, 0.7199, 0.3225, 0.6834, 0.3354, 0.6987, 0.317, 0.7199, 0.2965, 0.7095, 0.3133, 0.6732, 0.3225, 0.6834, 0.2965, 0.7095, 0.2875, 0.6904, 0.3049, 0.6598, 0.3133, 0.6732, 0.2875, 0.6904, 0.2801, 0.6767, 0.2912, 0.6434, 0.3049, 0.6598, 0.2801, 0.6767, 0.2616, 0.6625, 0.2786, 0.6248, 0.2912, 0.6434, 0.2616, 0.6625, 0.2511, 0.6442, 0.2698, 0.6125, 0.2786, 0.6248, 0.2511, 0.6442, 0.243, 0.625, 0.2688, 0.595, 0.2698, 0.6125, 0.243, 0.625, 0.2331, 0.6072, 0.255, 0.5785, 0.2688, 0.595, 0.2331, 0.6072, 0.2268, 0.5882, 0.253, 0.5679, 0.255, 0.5785, 0.2268, 0.5882, 0.2253, 0.572, 0.2515, 0.5539, 0.253, 0.5679, 0.2253, 0.572, 0.2179, 0.5529, 0.2419, 0.5291, 0.2515, 0.5539, 0.2179, 0.5529, 0.2304, 0.5296, 0.2452, 0.5113, 0.2419, 0.5291, 0.2304, 0.5296, 0.2171, 0.5125, 0.2507, 0.5018, 0.2452, 0.5113, 0.2171, 0.5125, 0.219, 0.4984, 0.2564, 0.4794, 0.2507, 0.5018, 0.219, 0.4984, 0.2356, 0.4715, 0.2689, 0.4642, 0.2564, 0.4794, 0.2356, 0.4715, 0.2401, 0.452, 0.2786, 0.4485, 0.2689, 0.4642, 0.2401, 0.452, 0.2433, 0.4299, 0.2909, 0.4322, 0.2786, 0.4485, 0.2433, 0.4299, 0.2696, 0.4164, 0.3022, 0.4127, 0.2904, 0.425, 0.2724, 0.4119, 0.2893, 0.4005, 0.3253, 0.3897, 0.3022, 0.4127, 0.2893, 0.4005, 0.3123, 0.3697, 0.3516, 0.3682, 0.3253, 0.3897, 0.3123, 0.3697, 0.3468, 0.3611, 0.3921, 0.4279, 0.3827, 0.4423, 0.3549, 0.3733, 0.3721, 0.3639, 0.4125, 0.2461, 0.4131, 0.2691, 0.3446, 0.2707, 0.3512, 0.2492, 0.4153, 0.2361, 0.4125, 0.2461, 0.3512, 0.2492, 0.3513, 0.2204, 0.4255, 0.2233, 0.4153, 0.2361, 0.3513, 0.2204, 0.3574, 0.2032, 0.4294, 0.2124, 0.4255, 0.2233, 0.3574, 0.2032, 0.3717, 0.1803, 0.43, 0.1841, 0.4294, 0.2124, 0.3717, 0.1803, 0.3837, 0.1601, 0.4477, 0.1708, 0.43, 0.1841, 0.3837, 0.1601, 0.3946, 0.1427, 0.411, 0.6701, 0.4225, 0.6752, 0.4361, 0.7393, 0.4079, 0.7362, 0.4003, 0.6674, 0.411, 0.6701, 0.4079, 0.7362, 0.3896, 0.731, 0.3917, 0.6589, 0.4003, 0.6674, 0.3896, 0.731, 0.3695, 0.7217, 0.3664, 0.6678, 0.3917, 0.6589, 0.3695, 0.7217, 0.3554, 0.712, 0.359, 0.6664, 0.3664, 0.6678, 0.3554, 0.712, 0.3354, 0.6987, 0.3538, 0.642, 0.359, 0.6664, 0.3354, 0.6987, 0.3225, 0.6834, 0.3342, 0.6372, 0.3538, 0.642, 0.3225, 0.6834, 0.3133, 0.6732, 0.3257, 0.6226, 0.3342, 0.6372, 0.3133, 0.6732, 0.3049, 0.6598, 0.3207, 0.6134, 0.3257, 0.6226, 0.3049, 0.6598, 0.2912, 0.6434, 0.3195, 0.6035, 0.3207, 0.6134, 0.2912, 0.6434, 0.2786, 0.6248, 0.2983, 0.5943, 0.3195, 0.6035, 0.2786, 0.6248, 0.2698, 0.6125, 0.3093, 0.5731, 0.2983, 0.5943, 0.2698, 0.6125, 0.2688, 0.595, 0.3089, 0.5643, 0.3093, 0.5731, 0.2688, 0.595, 0.255, 0.5785, 0.2927, 0.549, 0.3089, 0.5643, 0.255, 0.5785, 0.253, 0.5679, 0.2948, 0.5374, 0.2927, 0.549, 0.253, 0.5679, 0.2515, 0.5539, 0.2986, 0.5296, 0.2948, 0.5374, 0.2515, 0.5539, 0.2419, 0.5291, 0.2957, 0.5196, 0.2986, 0.5296, 0.2419, 0.5291, 0.2452, 0.5113, 0.3008, 0.5124, 0.2957, 0.5196, 0.2452, 0.5113, 0.2507, 0.5018, 0.3076, 0.4994, 0.3008, 0.5124, 0.2507, 0.5018, 0.2564, 0.4794, 0.3091, 0.4867, 0.3076, 0.4994, 0.2564, 0.4794, 0.2689, 0.4642, 0.3183, 0.4807, 0.3091, 0.4867, 0.2689, 0.4642, 0.2786, 0.4485, 0.3352, 0.4699, 0.3183, 0.4807, 0.2786, 0.4485, 0.2909, 0.4322, 0.3442, 0.4493, 0.3352, 0.4699, 0.2909, 0.4322, 0.3065, 0.4169, 0.3664, 0.439, 0.3442, 0.4493, 0.3065, 0.4169, 0.3295, 0.3944, 0.3827, 0.4423, 0.3664, 0.439, 0.3295, 0.3944, 0.3549, 0.3733, 0.1882, 0.5106, 0.1869, 0.532, 0.1722, 0.5319, 0.1716, 0.5098, 0.3071, 0.7692, 0.3245, 0.7964, 0.3139, 0.8091, 0.2941, 0.7834, 0.1812, 0.4927, 0.1882, 0.5106, 0.1716, 0.5098, 0.1683, 0.4917, 0.2891, 0.7545, 0.3071, 0.7692, 0.2941, 0.7834, 0.2759, 0.7653, 0.1943, 0.4618, 0.1812, 0.4927, 0.1683, 0.4917, 0.1761, 0.4585, 0.2721, 0.7358, 0.2891, 0.7545, 0.2759, 0.7653, 0.2598, 0.7452, 0.1927, 0.4426, 0.1943, 0.4618, 0.1761, 0.4585, 0.176, 0.4372, 0.2534, 0.7141, 0.2721, 0.7358, 0.2598, 0.7452, 0.2409, 0.7218, 0.2505, 0.2601, 0.2358, 0.3159, 0.2104, 0.2968, 0.223, 0.2546, 0.2005, 0.4137, 0.1927, 0.4426, 0.176, 0.4372, 0.1814, 0.4089, 0.238, 0.6982, 0.2534, 0.7141, 0.2409, 0.7218, 0.2266, 0.7055, 0.2428, 0.224, 0.2505, 0.2601, 0.223, 0.2546, 0.2262, 0.2176, 0.2034, 0.3918, 0.2005, 0.4137, 0.1814, 0.4089, 0.1865, 0.3894, 0.231, 0.6772, 0.238, 0.6982, 0.2266, 0.7055, 0.2182, 0.6855, 0.2493, 0.1942, 0.2428, 0.224, 0.2262, 0.2176, 0.2315, 0.19, 0.2282, 0.3402, 0.2034, 0.3918, 0.1865, 0.3894, 0.2065, 0.3544, 0.2253, 0.6573, 0.231, 0.6772, 0.2182, 0.6855, 0.2118, 0.6629, 0.2758, 0.1679, 0.2493, 0.1942, 0.2315, 0.19, 0.2525, 0.1592, 0.2272, 0.3265, 0.2282, 0.3402, 0.2065, 0.3544, 0.2041, 0.3139, 0.2024, 0.6391, 0.2253, 0.6573, 0.2118, 0.6629, 0.1925, 0.6427, 0.2848, 0.1355, 0.2758, 0.1679, 0.2525, 0.1592, 0.2649, 0.125, 0.2358, 0.3159, 0.2272, 0.3265, 0.2041, 0.3139, 0.2104, 0.2968, 0.2029, 0.6171, 0.2024, 0.6391, 0.1925, 0.6427, 0.1907, 0.6224, 0.2983, 0.1068, 0.2848, 0.1355, 0.2649, 0.125, 0.2782, 0.09705, 0.2041, 0.5939, 0.2029, 0.6171, 0.1907, 0.6224, 0.1864, 0.5981, 0.3212, 0.08004, 0.2983, 0.1068, 0.2782, 0.09705, 0.2991, 0.06873, 0.1852, 0.577, 0.2041, 0.5939, 0.1864, 0.5981, 0.1745, 0.5782, 0.3673, 0.836, 0.4102, 0.8417, 0.3913, 0.8628, 0.3568, 0.8482, 0.1921, 0.5515, 0.1852, 0.577, 0.1745, 0.5782, 0.1777, 0.5529, 0.3497, 0.8046, 0.3673, 0.836, 0.3568, 0.8482, 0.3355, 0.8244, 0.1869, 0.532, 0.1921, 0.5515, 0.1777, 0.5529, 0.1722, 0.5319, 0.3245, 0.7964, 0.3497, 0.8046, 0.3355, 0.8244, 0.3139, 0.8091, 0.3298, 0.7467, 0.35, 0.756, 0.3428, 0.7686, 0.3238, 0.7515, 0.2171, 0.5125, 0.2304, 0.5296, 0.2165, 0.5304, 0.2103, 0.5118, 0.35, 0.756, 0.3742, 0.7736, 0.3677, 0.7806, 0.3428, 0.7686, 0.2304, 0.5296, 0.2179, 0.5529, 0.2118, 0.5517, 0.2165, 0.5304, 0.3742, 0.7736, 0.3963, 0.7822, 0.3888, 0.8017, 0.3677, 0.7806, 0.2179, 0.5529, 0.2253, 0.572, 0.2119, 0.5732, 0.2118, 0.5517, 0.3963, 0.7822, 0.429, 0.7937, 0.4271, 0.8063, 0.3888, 0.8017, 0.2253, 0.572, 0.2268, 0.5882, 0.2229, 0.5888, 0.2119, 0.5732, 0.3595, 0.1075, 0.34, 0.1313, 0.329, 0.124, 0.351, 0.09995, 0.2268, 0.5882, 0.2331, 0.6072, 0.2243, 0.6099, 0.2229, 0.5888, 0.34, 0.1313, 0.3258, 0.1558, 0.3157, 0.1508, 0.329, 0.124, 0.2331, 0.6072, 0.243, 0.625, 0.2293, 0.6292, 0.2243, 0.6099, 0.3258, 0.1558, 0.3156, 0.1855, 0.3058, 0.1809, 0.3157, 0.1508, 0.243, 0.625, 0.2511, 0.6442, 0.2444, 0.6479, 0.2293, 0.6292, 0.3156, 0.1855, 0.3113, 0.2135, 0.2904, 0.2064, 0.3058, 0.1809, 0.2511, 0.6442, 0.2616, 0.6625, 0.2522, 0.6664, 0.2444, 0.6479, 0.3113, 0.2135, 0.3118, 0.241, 0.2872, 0.2359, 0.2904, 0.2064, 0.2616, 0.6625, 0.2801, 0.6767, 0.2655, 0.683, 0.2522, 0.6664, 0.2696, 0.4164, 0.2433, 0.4299, 0.2313, 0.4243, 0.2403, 0.4015, 0.3118, 0.241, 0.3226, 0.2697, 0.2849, 0.266, 0.2872, 0.2359, 0.2801, 0.6767, 0.2875, 0.6904, 0.2765, 0.6983, 0.2655, 0.683, 0.2433, 0.4299, 0.2401, 0.452, 0.2254, 0.4491, 0.2313, 0.4243, 0.2403, 0.4015, 0.257, 0.3506, 0.2797, 0.3737, 0.2511, 0.3869, 0.2875, 0.6904, 0.2965, 0.7095, 0.2902, 0.718, 0.2765, 0.6983, 0.2401, 0.452, 0.2356, 0.4715, 0.2233, 0.4681, 0.2254, 0.4491, 0.2965, 0.7095, 0.317, 0.7199, 0.3098, 0.7313, 0.2902, 0.718, 0.2356, 0.4715, 0.219, 0.4984, 0.2072, 0.4963, 0.2233, 0.4681, 0.317, 0.7199, 0.3298, 0.7467, 0.3238, 0.7515, 0.3098, 0.7313, 0.219, 0.4984, 0.2171, 0.5125, 0.2103, 0.5118, 0.2072, 0.4963, 0.3355, 0.7818, 0.3613, 0.7868, 0.3497, 0.8046, 0.3245, 0.7964, 0.202, 0.5318, 0.2057, 0.5505, 0.1921, 0.5515, 0.1869, 0.532, 0.3613, 0.7868, 0.3791, 0.8204, 0.3673, 0.836, 0.3497, 0.8046, 0.2057, 0.5505, 0.1977, 0.5751, 0.1852, 0.577, 0.1921, 0.5515, 0.3791, 0.8204, 0.4262, 0.819, 0.4102, 0.8417, 0.3673, 0.836, 0.1977, 0.5751, 0.219, 0.5895, 0.2041, 0.5939, 0.1852, 0.577, 0.3427, 0.09228, 0.3179, 0.1171, 0.2983, 0.1068, 0.3212, 0.08004, 0.219, 0.5895, 0.2154, 0.6124, 0.2029, 0.6171, 0.2041, 0.5939, 0.3179, 0.1171, 0.3055, 0.1459, 0.2848, 0.1355, 0.2983, 0.1068, 0.2154, 0.6124, 0.215, 0.6343, 0.2024, 0.6391, 0.2029, 0.6171, 0.3055, 0.1459, 0.2962, 0.1766, 0.2758, 0.1679, 0.2848, 0.1355, 0.215, 0.6343, 0.2381, 0.6515, 0.2253, 0.6573, 0.2024, 0.6391, 0.2962, 0.1766, 0.2685, 0.1997, 0.2493, 0.1942, 0.2758, 0.1679, 0.2381, 0.6515, 0.2434, 0.6699, 0.231, 0.6772, 0.2253, 0.6573, 0.2406, 0.3501, 0.2238, 0.3969, 0.2034, 0.3918, 0.2282, 0.3402, 0.2685, 0.1997, 0.2613, 0.2296, 0.2428, 0.224, 0.2493, 0.1942, 0.2434, 0.6699, 0.251, 0.6897, 0.238, 0.6982, 0.231, 0.6772, 0.2238, 0.3969, 0.2199, 0.4196, 0.2005, 0.4137, 0.2034, 0.3918, 0.2613, 0.2296, 0.2739, 0.264, 0.2505, 0.2601, 0.2428, 0.224, 0.251, 0.6897, 0.265, 0.7061, 0.2534, 0.7141, 0.238, 0.6982, 0.2199, 0.4196, 0.2101, 0.4474, 0.1927, 0.4426, 0.2005, 0.4137, 0.2739, 0.264, 0.2496, 0.3105, 0.2358, 0.3159, 0.2505, 0.2601, 0.265, 0.7061, 0.2837, 0.7263, 0.2721, 0.7358, 0.2534, 0.7141, 0.2101, 0.4474, 0.2103, 0.465, 0.1943, 0.4618, 0.1927, 0.4426, 0.2837, 0.7263, 0.3017, 0.7431, 0.2891, 0.7545, 0.2721, 0.7358, 0.2103, 0.465, 0.1954, 0.4938, 0.1812, 0.4927, 0.1943, 0.4618, 0.3017, 0.7431, 0.3183, 0.7567, 0.3071, 0.7692, 0.2891, 0.7545, 0.1954, 0.4938, 0.2036, 0.5113, 0.1882, 0.5106, 0.1812, 0.4927, 0.3183, 0.7567, 0.3355, 0.7818, 0.3245, 0.7964, 0.3071, 0.7692, 0.2036, 0.5113, 0.202, 0.5318, 0.1869, 0.532, 0.1882, 0.5106, 0.6617, 0.08989, 0.6665, 0.1013, 0.6442, 0.1059, 0.6392, 0.09311, 0.6725, 0.03297, 0.6699, 0.04427, 0.6475, 0.04041, 0.6507, 0.02843, 0.6616, 0.06676, 0.6599, 0.07828, 0.6373, 0.08043, 0.6385, 0.06661, 0.6665, 0.1013, 0.6725, 0.1136, 0.6507, 0.1178, 0.6442, 0.1059, 0.6699, 0.04427, 0.6656, 0.0558, 0.6427, 0.05331, 0.6475, 0.04041, 0.6656, 0.0558, 0.6616, 0.06676, 0.6385, 0.06661, 0.6427, 0.05331, 0.6725, 0.02165, 0.6725, 0.03297, 0.6507, 0.02843, 0.6513, 0.017, 0.6599, 0.07828, 0.6617, 0.08989, 0.6392, 0.09311, 0.6373, 0.08043, 0.2724, 0.4119, 0.2482, 0.3998, 0.2635, 0.3953, 0.2712, 0.4023, 0.3123, 0.3697, 0.2893, 0.4005, 0.2881, 0.3824, 0.3073, 0.3649, 0.3468, 0.3611, 0.3123, 0.3697, 0.3073, 0.3649, 0.3262, 0.3503, 0.3481, 0.3265, 0.3262, 0.3503, 0.3079, 0.3511, 0.3525, 0.3143, 0.2972, 0.362, 0.3079, 0.3511, 0.3262, 0.3503, 0.3073, 0.3649, 0.2881, 0.3824, 0.2712, 0.4023, 0.2635, 0.3953, 0.2852, 0.3722, 0.2852, 0.3722, 0.2972, 0.362, 0.3073, 0.3649, 0.2881, 0.3824, 0.257, 0.3506, 0.2669, 0.3396, 0.2895, 0.3628, 0.2797, 0.3737, 0.3617, 0.3427, 0.3468, 0.3611, 0.3262, 0.3503, 0.3481, 0.3265, 0.2737, 0.327, 0.3133, 0.2841, 0.3055, 0.2975, 0.2944, 0.348, 0.2669, 0.3396, 0.2737, 0.327, 0.2944, 0.348, 0.2895, 0.3628, 0.2893, 0.4005, 0.2724, 0.4119, 0.2712, 0.4023, 0.2881, 0.3824, 0.3602, 0.3086, 0.3617, 0.3427, 0.3481, 0.3265, 0.3525, 0.3143, 0.3617, 0.3427, 0.3602, 0.3086, 0.3661, 0.3004, 0.3678, 0.3419, 0.3516, 0.3682, 0.3654, 0.3608, 0.3721, 0.3639, 0.3549, 0.3733, 0.2904, 0.425, 0.3022, 0.4127, 0.3065, 0.4169, 0.2909, 0.4322, 0.3022, 0.4127, 0.3253, 0.3897, 0.3295, 0.3944, 0.3065, 0.4169, 0.3253, 0.3897, 0.3516, 0.3682, 0.3549, 0.3733, 0.3295, 0.3944, 0.3654, 0.3608, 0.3617, 0.3427, 0.3678, 0.3419, 0.3721, 0.3639, 0.2724, 0.4119, 0.2904, 0.425, 0.2909, 0.4322, 0.2696, 0.4164, 0.2482, 0.3998, 0.2724, 0.4119, 0.2696, 0.4164, 0.2403, 0.4015, 0.5957, 0.3159, 0.586, 0.3223, 0.5857, 0.293, 0.59, 0.2923, 0.6108, 0.1237, 0.5995, 0.1605, 0.5818, 0.1635, 0.5876, 0.1446, 0.2797, 0.3737, 0.2895, 0.3628, 0.312, 0.3772, 0.3022, 0.3881, 0.2944, 0.348, 0.3055, 0.2975, 0.3225, 0.3365, 0.317, 0.3625, 0.2635, 0.3953, 0.2482, 0.3998, 0.2403, 0.4015, 0.2511, 0.3869, 0.3151, 0.2931, 0.3204, 0.3003, 0.3055, 0.2975, 0.3133, 0.2841, 0.5857, 0.258, 0.5872, 0.2692, 0.583, 0.2698, 0.5812, 0.258, 0.5893, 0.2385, 0.5857, 0.258, 0.5812, 0.258, 0.5851, 0.2377, 0.5893, 0.2808, 0.59, 0.2923, 0.5857, 0.293, 0.5848, 0.2811, 0.5872, 0.2692, 0.5893, 0.2808, 0.5848, 0.2811, 0.583, 0.2698, 0.6005, 0.1835, 0.6108, 0.2045, 0.5878, 0.1968, 0.5827, 0.1866, 0.599, 0.1718, 0.6005, 0.1835, 0.5827, 0.1866, 0.5812, 0.1749, 0.2895, 0.3628, 0.2944, 0.348, 0.317, 0.3625, 0.312, 0.3772, 0.5844, 0.2047, 0.5957, 0.2079, 0.5893, 0.2385, 0.5851, 0.2377, 0.5995, 0.1605, 0.599, 0.1718, 0.5812, 0.1749, 0.5818, 0.1635, 0.2511, 0.3869, 0.2797, 0.3737, 0.3022, 0.3881, 0.2882, 0.3946, 0.4114, 0.5066, 0.4078, 0.5064, 0.3827, 0.4423, 0.3921, 0.4279, 0.4901, 0.2467, 0.4905, 0.2497, 0.4131, 0.2691, 0.4125, 0.2461, 0.4893, 0.2436, 0.4901, 0.2467, 0.4125, 0.2461, 0.4153, 0.2361, 0.4912, 0.2408, 0.4893, 0.2436, 0.4153, 0.2361, 0.4255, 0.2233, 0.4916, 0.2375, 0.4912, 0.2408, 0.4255, 0.2233, 0.4294, 0.2124, 0.4926, 0.2341, 0.4916, 0.2375, 0.4294, 0.2124, 0.43, 0.1841, 0.497, 0.2344, 0.4926, 0.2341, 0.43, 0.1841, 0.4477, 0.1708, 0.4216, 0.5922, 0.4253, 0.5915, 0.4225, 0.6752, 0.411, 0.6701, 0.4177, 0.5932, 0.4216, 0.5922, 0.411, 0.6701, 0.4003, 0.6674, 0.4152, 0.589, 0.4177, 0.5932, 0.4003, 0.6674, 0.3917, 0.6589, 0.4101, 0.5901, 0.4152, 0.589, 0.3917, 0.6589, 0.3664, 0.6678, 0.4091, 0.5842, 0.4101, 0.5901, 0.3664, 0.6678, 0.359, 0.6664, 0.4044, 0.5837, 0.4091, 0.5842, 0.359, 0.6664, 0.3538, 0.642, 0.4045, 0.5759, 0.4044, 0.5837, 0.3538, 0.642, 0.3342, 0.6372, 0.4024, 0.5731, 0.4045, 0.5759, 0.3342, 0.6372, 0.3257, 0.6226, 0.3991, 0.5703, 0.4024, 0.5731, 0.3257, 0.6226, 0.3207, 0.6134, 0.398, 0.5666, 0.3991, 0.5703, 0.3207, 0.6134, 0.3195, 0.6035, 0.4001, 0.5604, 0.398, 0.5666, 0.3195, 0.6035, 0.2983, 0.5943, 0.3978, 0.5566, 0.4001, 0.5604, 0.2983, 0.5943, 0.3093, 0.5731, 0.3981, 0.5527, 0.3978, 0.5566, 0.3093, 0.5731, 0.3089, 0.5643, 0.398, 0.5487, 0.3981, 0.5527, 0.3089, 0.5643, 0.2927, 0.549, 0.3968, 0.545, 0.398, 0.5487, 0.2927, 0.549, 0.2948, 0.5374, 0.3962, 0.541, 0.3968, 0.545, 0.2948, 0.5374, 0.2986, 0.5296, 0.3983, 0.5374, 0.3962, 0.541, 0.2986, 0.5296, 0.2957, 0.5196, 0.3996, 0.5335, 0.3983, 0.5374, 0.2957, 0.5196, 0.3008, 0.5124, 0.3972, 0.529, 0.3996, 0.5335, 0.3008, 0.5124, 0.3076, 0.4994, 0.3963, 0.5252, 0.3972, 0.529, 0.3076, 0.4994, 0.3091, 0.4867, 0.3968, 0.5214, 0.3963, 0.5252, 0.3091, 0.4867, 0.3183, 0.4807, 0.4015, 0.5183, 0.3968, 0.5214, 0.3183, 0.4807, 0.3352, 0.4699, 0.4014, 0.5125, 0.4015, 0.5183, 0.3352, 0.4699, 0.3442, 0.4493, 0.4055, 0.5113, 0.4014, 0.5125, 0.3442, 0.4493, 0.3664, 0.439, 0.4078, 0.5064, 0.4055, 0.5113, 0.3664, 0.439, 0.3827, 0.4423, 0.4129, 0.5104, 0.4108, 0.512, 0.4078, 0.5064, 0.4114, 0.5066, 0.494, 0.2463, 0.4945, 0.2484, 0.4905, 0.2497, 0.4901, 0.2467, 0.4939, 0.2441, 0.494, 0.2463, 0.4901, 0.2467, 0.4893, 0.2436, 0.4944, 0.2419, 0.4939, 0.2441, 0.4893, 0.2436, 0.4912, 0.2408, 0.4951, 0.2398, 0.4944, 0.2419, 0.4912, 0.2408, 0.4916, 0.2375, 0.4973, 0.2375, 0.4951, 0.2398, 0.4916, 0.2375, 0.4926, 0.2341, 0.4984, 0.2358, 0.4973, 0.2375, 0.4926, 0.2341, 0.497, 0.2344, 0.4233, 0.5888, 0.4266, 0.5889, 0.4253, 0.5915, 0.4216, 0.5922, 0.4203, 0.5871, 0.4233, 0.5888, 0.4216, 0.5922, 0.4177, 0.5932, 0.4178, 0.5852, 0.4203, 0.5871, 0.4177, 0.5932, 0.4152, 0.589, 0.4153, 0.5829, 0.4178, 0.5852, 0.4152, 0.589, 0.4101, 0.5901, 0.4132, 0.5802, 0.4153, 0.5829, 0.4101, 0.5901, 0.4091, 0.5842, 0.4109, 0.577, 0.4132, 0.5802, 0.4091, 0.5842, 0.4044, 0.5837, 0.4093, 0.5738, 0.4109, 0.577, 0.4044, 0.5837, 0.4045, 0.5759, 0.4079, 0.5705, 0.4093, 0.5738, 0.4045, 0.5759, 0.4024, 0.5731, 0.4067, 0.567, 0.4079, 0.5705, 0.4024, 0.5731, 0.3991, 0.5703, 0.4056, 0.5636, 0.4067, 0.567, 0.3991, 0.5703, 0.398, 0.5666, 0.405, 0.5599, 0.4056, 0.5636, 0.398, 0.5666, 0.4001, 0.5604, 0.4046, 0.5561, 0.405, 0.5599, 0.4001, 0.5604, 0.3978, 0.5566, 0.4045, 0.5526, 0.4046, 0.5561, 0.3978, 0.5566, 0.3981, 0.5527, 0.4043, 0.5491, 0.4045, 0.5526, 0.3981, 0.5527, 0.398, 0.5487, 0.4039, 0.5449, 0.4043, 0.5491, 0.398, 0.5487, 0.3968, 0.545, 0.4044, 0.5413, 0.4039, 0.5449, 0.3968, 0.545, 0.3962, 0.541, 0.4042, 0.5374, 0.4044, 0.5413, 0.3962, 0.541, 0.3983, 0.5374, 0.404, 0.5334, 0.4042, 0.5374, 0.3983, 0.5374, 0.3996, 0.5335, 0.4041, 0.53, 0.404, 0.5334, 0.3996, 0.5335, 0.3972, 0.529, 0.4046, 0.5267, 0.4041, 0.53, 0.3972, 0.529, 0.3963, 0.5252, 0.4052, 0.5234, 0.4046, 0.5267, 0.3963, 0.5252, 0.3968, 0.5214, 0.4061, 0.5201, 0.4052, 0.5234, 0.3968, 0.5214, 0.4015, 0.5183, 0.4073, 0.517, 0.4061, 0.5201, 0.4015, 0.5183, 0.4014, 0.5125, 0.409, 0.5142, 0.4073, 0.517, 0.4014, 0.5125, 0.4055, 0.5113, 0.4108, 0.512, 0.409, 0.5142, 0.4055, 0.5113, 0.4078, 0.5064, 0.4163, 0.5137, 0.4155, 0.5157, 0.4108, 0.512, 0.4129, 0.5104, 0.4983, 0.2457, 0.4987, 0.247, 0.4945, 0.2484, 0.494, 0.2463, 0.4982, 0.2443, 0.4983, 0.2457, 0.494, 0.2463, 0.4939, 0.2441, 0.4992, 0.2426, 0.4982, 0.2443, 0.4939, 0.2441, 0.4944, 0.2419, 0.4989, 0.2411, 0.4992, 0.2426, 0.4944, 0.2419, 0.4951, 0.2398, 0.5037, 0.2386, 0.4989, 0.2411, 0.4951, 0.2398, 0.4973, 0.2375, 0.505, 0.2371, 0.5037, 0.2386, 0.4973, 0.2375, 0.4984, 0.2358, 0.4252, 0.5845, 0.4348, 0.5857, 0.4266, 0.5889, 0.4233, 0.5888, 0.4249, 0.5822, 0.4252, 0.5845, 0.4233, 0.5888, 0.4203, 0.5871, 0.4238, 0.5799, 0.4249, 0.5822, 0.4203, 0.5871, 0.4178, 0.5852, 0.4219, 0.5775, 0.4238, 0.5799, 0.4178, 0.5852, 0.4153, 0.5829, 0.4203, 0.5751, 0.4219, 0.5775, 0.4153, 0.5829, 0.4132, 0.5802, 0.4184, 0.5725, 0.4203, 0.5751, 0.4132, 0.5802, 0.4109, 0.577, 0.4176, 0.5697, 0.4184, 0.5725, 0.4109, 0.577, 0.4093, 0.5738, 0.4163, 0.5669, 0.4176, 0.5697, 0.4093, 0.5738, 0.4079, 0.5705, 0.4154, 0.5641, 0.4163, 0.5669, 0.4079, 0.5705, 0.4067, 0.567, 0.4148, 0.5612, 0.4154, 0.5641, 0.4067, 0.567, 0.4056, 0.5636, 0.4143, 0.5582, 0.4148, 0.5612, 0.4056, 0.5636, 0.405, 0.5599, 0.4143, 0.5551, 0.4143, 0.5582, 0.405, 0.5599, 0.4046, 0.5561, 0.4154, 0.5516, 0.4143, 0.5551, 0.4046, 0.5561, 0.4045, 0.5526, 0.4126, 0.5483, 0.4154, 0.5516, 0.4045, 0.5526, 0.4043, 0.5491, 0.413, 0.5452, 0.4126, 0.5483, 0.4043, 0.5491, 0.4039, 0.5449, 0.4158, 0.5414, 0.413, 0.5452, 0.4039, 0.5449, 0.4044, 0.5413, 0.4127, 0.5379, 0.4158, 0.5414, 0.4044, 0.5413, 0.4042, 0.5374, 0.4143, 0.5344, 0.4127, 0.5379, 0.4042, 0.5374, 0.404, 0.5334, 0.4132, 0.5312, 0.4143, 0.5344, 0.404, 0.5334, 0.4041, 0.53, 0.4131, 0.5282, 0.4132, 0.5312, 0.4041, 0.53, 0.4046, 0.5267, 0.4128, 0.5254, 0.4131, 0.5282, 0.4046, 0.5267, 0.4052, 0.5234, 0.4136, 0.5228, 0.4128, 0.5254, 0.4052, 0.5234, 0.4061, 0.5201, 0.4141, 0.5203, 0.4136, 0.5228, 0.4061, 0.5201, 0.4073, 0.517, 0.4148, 0.5179, 0.4141, 0.5203, 0.4073, 0.517, 0.409, 0.5142, 0.4155, 0.5157, 0.4148, 0.5179, 0.409, 0.5142, 0.4108, 0.512, 0.5856, 0.3775, 0.5847, 0.3773, 0.5838, 0.3769, 0.583, 0.3764, 0.5823, 0.3757, 0.5818, 0.3749, 0.5814, 0.374, 0.5812, 0.3731, 0.5812, 0.3721, 0.5814, 0.3712, 0.5818, 0.3703, 0.5823, 0.3695, 0.583, 0.3688, 0.5838, 0.3682, 0.5847, 0.3679, 0.5856, 0.3677, 0.5866, 0.3677, 0.5875, 0.3679, 0.5884, 0.3682, 0.5892, 0.3688, 0.5899, 0.3695, 0.5904, 0.3703, 0.5908, 0.3712, 0.591, 0.3721, 0.591, 0.3731, 0.5908, 0.374, 0.5904, 0.3749, 0.5899, 0.3757, 0.5892, 0.3764, 0.5884, 0.3769, 0.5875, 0.3773, 0.5866, 0.3775, 0.5037, 0.2386, 0.505, 0.2371, 0.5797, 0.2224, 0.58, 0.2237, 0.4154, 0.5516, 0.4126, 0.5483, 0.5765, 0.5346, 0.5768, 0.5369, 0.4348, 0.5857, 0.4252, 0.5845, 0.5807, 0.5674, 0.581, 0.5699, 0.4126, 0.5483, 0.413, 0.5452, 0.5762, 0.5319, 0.5765, 0.5346, 0.4252, 0.5845, 0.4249, 0.5822, 0.5805, 0.5649, 0.5807, 0.5674, 0.413, 0.5452, 0.4158, 0.5414, 0.576, 0.5298, 0.5762, 0.5319, 0.4249, 0.5822, 0.4238, 0.5799, 0.5802, 0.5625, 0.5805, 0.5649, 0.4158, 0.5414, 0.4127, 0.5379, 0.5758, 0.5276, 0.576, 0.5298, 0.4238, 0.5799, 0.4219, 0.5775, 0.5799, 0.56, 0.5802, 0.5625, 0.4127, 0.5379, 0.4143, 0.5344, 0.5757, 0.5254, 0.5758, 0.5276, 0.4219, 0.5775, 0.4203, 0.5751, 0.5796, 0.5574, 0.5799, 0.56, 0.4143, 0.5344, 0.4132, 0.5312, 0.5755, 0.5231, 0.5757, 0.5254, 0.4203, 0.5751, 0.4184, 0.5725, 0.5792, 0.5548, 0.5796, 0.5574, 0.4132, 0.5312, 0.4131, 0.5282, 0.5754, 0.5204, 0.5755, 0.5231, 0.4184, 0.5725, 0.4176, 0.5697, 0.5789, 0.5523, 0.5792, 0.5548, 0.4155, 0.5157, 0.4163, 0.5137, 0.5751, 0.5045, 0.5751, 0.5073, 0.4131, 0.5282, 0.4128, 0.5254, 0.5753, 0.5178, 0.5754, 0.5204, 0.4176, 0.5697, 0.4163, 0.5669, 0.5785, 0.5498, 0.5789, 0.5523, 0.4987, 0.247, 0.4983, 0.2457, 0.5808, 0.2289, 0.581, 0.2303, 0.4128, 0.5254, 0.4136, 0.5228, 0.5752, 0.5153, 0.5753, 0.5178, 0.4163, 0.5669, 0.4154, 0.5641, 0.5781, 0.5471, 0.5785, 0.5498, 0.4983, 0.2457, 0.4982, 0.2443, 0.5805, 0.2273, 0.5808, 0.2289, 0.4136, 0.5228, 0.4141, 0.5203, 0.5752, 0.5127, 0.5752, 0.5153, 0.4154, 0.5641, 0.4148, 0.5612, 0.5778, 0.5445, 0.5781, 0.5471, 0.4982, 0.2443, 0.4992, 0.2426, 0.5804, 0.2262, 0.5805, 0.2273, 0.4141, 0.5203, 0.4148, 0.5179, 0.5752, 0.51, 0.5752, 0.5127, 0.4148, 0.5612, 0.4143, 0.5582, 0.5774, 0.5418, 0.5778, 0.5445, 0.4992, 0.2426, 0.4989, 0.2411, 0.5802, 0.225, 0.5804, 0.2262, 0.4148, 0.5179, 0.4155, 0.5157, 0.5751, 0.5073, 0.5752, 0.51, 0.4143, 0.5582, 0.4143, 0.5551, 0.5771, 0.5391, 0.5774, 0.5418, 0.4989, 0.2411, 0.5037, 0.2386, 0.58, 0.2237, 0.5802, 0.225, 0.6513, 0.017, 0.6507, 0.02843, 0.6198, 0.02266, 0.6272, 0.0004112, 0.6272, 0.0004112, 0.6198, 0.02266, 0.5954, 0.02025, 0.6066, 0.0001005, 0.6392, 0.09311, 0.6442, 0.1059, 0.6162, 0.1127, 0.6053, 0.09709, 0.6053, 0.09709, 0.6162, 0.1127, 0.5969, 0.1098, 0.5878, 0.09713, 0.6385, 0.06661, 0.6373, 0.08043, 0.6047, 0.08262, 0.6052, 0.064, 0.6052, 0.064, 0.6047, 0.08262, 0.5828, 0.07991, 0.5812, 0.06172, 0.6442, 0.1059, 0.6507, 0.1178, 0.6208, 0.1235, 0.6162, 0.1127, 0.6162, 0.1127, 0.6208, 0.1235, 0.6007, 0.1189, 0.5969, 0.1098, 0.6427, 0.05331, 0.6385, 0.06661, 0.6052, 0.064, 0.6079, 0.05323, 0.6507, 0.02843, 0.6475, 0.04041, 0.6116, 0.04049, 0.6198, 0.02266, 0.6198, 0.02266, 0.6116, 0.04049, 0.5838, 0.04003, 0.5954, 0.02025, 0.6373, 0.08043, 0.6392, 0.09311, 0.6053, 0.09709, 0.6047, 0.08262, 0.6047, 0.08262, 0.6053, 0.09709, 0.5878, 0.09713, 0.5828, 0.07991, 0.2649, 0.125, 0.2525, 0.1592, 0.2351, 0.1514, 0.2502, 0.1179, 0.2065, 0.3544, 0.1865, 0.3894, 0.1759, 0.3855, 0.1894, 0.3501, 0.2759, 0.7653, 0.2941, 0.7834, 0.2824, 0.7936, 0.2663, 0.7741, 0.3139, 0.8091, 0.3355, 0.8244, 0.3242, 0.837, 0.3043, 0.8188, 0.2104, 0.2968, 0.2041, 0.3139, 0.1904, 0.3123, 0.1998, 0.2943, 0.2598, 0.7452, 0.2759, 0.7653, 0.2663, 0.7741, 0.25, 0.7528, 0.2266, 0.7055, 0.2409, 0.7218, 0.2311, 0.729, 0.2185, 0.71, 0.2409, 0.7218, 0.2598, 0.7452, 0.25, 0.7528, 0.2311, 0.729, 0.2182, 0.6855, 0.2266, 0.7055, 0.2185, 0.71, 0.2078, 0.6908, 0.2118, 0.6629, 0.2182, 0.6855, 0.2078, 0.6908, 0.2008, 0.6687, 0.1907, 0.6224, 0.1925, 0.6427, 0.1847, 0.6456, 0.1797, 0.6251, 0.1925, 0.6427, 0.2118, 0.6629, 0.2008, 0.6687, 0.1847, 0.6456, 0.1864, 0.5981, 0.1907, 0.6224, 0.1797, 0.6251, 0.1748, 0.6015, 0.1745, 0.5782, 0.1864, 0.5981, 0.1748, 0.6015, 0.1656, 0.5802, 0.1865, 0.3894, 0.1814, 0.4089, 0.1691, 0.4059, 0.1759, 0.3855, 0.1777, 0.5529, 0.1745, 0.5782, 0.1656, 0.5802, 0.1657, 0.5542, 0.2262, 0.2176, 0.223, 0.2546, 0.204, 0.2498, 0.2111, 0.215, 0.1722, 0.5319, 0.1777, 0.5529, 0.1657, 0.5542, 0.1612, 0.5328, 0.2525, 0.1592, 0.2315, 0.19, 0.2178, 0.1853, 0.2351, 0.1514, 0.1716, 0.5098, 0.1722, 0.5319, 0.1612, 0.5328, 0.1598, 0.5103, 0.2782, 0.09705, 0.2649, 0.125, 0.2502, 0.1179, 0.2633, 0.0878, 0.1683, 0.4917, 0.1716, 0.5098, 0.1598, 0.5103, 0.1577, 0.4916, 0.2991, 0.06873, 0.2782, 0.09705, 0.2633, 0.0878, 0.2848, 0.05624, 0.1761, 0.4585, 0.1683, 0.4917, 0.1577, 0.4916, 0.1624, 0.4576, 0.3568, 0.8482, 0.3913, 0.8628, 0.3835, 0.8821, 0.3493, 0.8599, 0.176, 0.4372, 0.1761, 0.4585, 0.1624, 0.4576, 0.1639, 0.4359, 0.2315, 0.19, 0.2262, 0.2176, 0.2111, 0.215, 0.2178, 0.1853, 0.3355, 0.8244, 0.3568, 0.8482, 0.3493, 0.8599, 0.3242, 0.837, 0.223, 0.2546, 0.2104, 0.2968, 0.1998, 0.2943, 0.204, 0.2498, 0.1814, 0.4089, 0.176, 0.4372, 0.1639, 0.4359, 0.1691, 0.4059, 0.2041, 0.3139, 0.2065, 0.3544, 0.1894, 0.3501, 0.1904, 0.3123, 0.2941, 0.7834, 0.3139, 0.8091, 0.3043, 0.8188, 0.2824, 0.7936, 0.204, 0.2498, 0.1998, 0.2943, 0.1357, 0.2978, 0.1318, 0.2812, 0.1691, 0.4059, 0.1639, 0.4359, 0.1347, 0.4341, 0.1394, 0.4005, 0.2824, 0.7936, 0.3043, 0.8188, 0.2812, 0.8396, 0.256, 0.8166, 0.2502, 0.1179, 0.2351, 0.1514, 0.1938, 0.1357, 0.2133, 0.1004, 0.1894, 0.3501, 0.1759, 0.3855, 0.1458, 0.3741, 0.1326, 0.3142, 0.2663, 0.7741, 0.2824, 0.7936, 0.256, 0.8166, 0.2421, 0.7942, 0.3043, 0.8188, 0.3242, 0.837, 0.2969, 0.8638, 0.2812, 0.8396, 0.1998, 0.2943, 0.1904, 0.3123, 0.1338, 0.3051, 0.1357, 0.2978, 0.25, 0.7528, 0.2663, 0.7741, 0.2421, 0.7942, 0.2257, 0.7705, 0.2185, 0.71, 0.2311, 0.729, 0.2077, 0.7432, 0.1994, 0.7212, 0.2311, 0.729, 0.25, 0.7528, 0.2257, 0.7705, 0.2077, 0.7432, 0.2078, 0.6908, 0.2185, 0.71, 0.1994, 0.7212, 0.1851, 0.7037, 0.2008, 0.6687, 0.2078, 0.6908, 0.1851, 0.7037, 0.173, 0.6816, 0.1797, 0.6251, 0.1847, 0.6456, 0.1671, 0.6504, 0.1559, 0.6338, 0.1847, 0.6456, 0.2008, 0.6687, 0.173, 0.6816, 0.1671, 0.6504, 0.1748, 0.6015, 0.1797, 0.6251, 0.1559, 0.6338, 0.1468, 0.6091, 0.1656, 0.5802, 0.1748, 0.6015, 0.1468, 0.6091, 0.1454, 0.5848, 0.1759, 0.3855, 0.1691, 0.4059, 0.1394, 0.4005, 0.1458, 0.3741, 0.1657, 0.5542, 0.1656, 0.5802, 0.1454, 0.5848, 0.1369, 0.5587, 0.2111, 0.215, 0.204, 0.2498, 0.1318, 0.2812, 0.1713, 0.2069, 0.1612, 0.5328, 0.1657, 0.5542, 0.1369, 0.5587, 0.1355, 0.5352, 0.2351, 0.1514, 0.2178, 0.1853, 0.186, 0.1742, 0.1938, 0.1357, 0.1598, 0.5103, 0.1612, 0.5328, 0.1355, 0.5352, 0.1325, 0.5114, 0.2633, 0.0878, 0.2502, 0.1179, 0.2133, 0.1004, 0.2281, 0.06658, 0.1577, 0.4916, 0.1598, 0.5103, 0.1325, 0.5114, 0.1342, 0.493, 0.2848, 0.05624, 0.2633, 0.0878, 0.2281, 0.06658, 0.2443, 0.0263, 0.2178, 0.1853, 0.2111, 0.215, 0.1713, 0.2069, 0.186, 0.1742, 0.1624, 0.4576, 0.1577, 0.4916, 0.1342, 0.493, 0.1302, 0.456, 0.3493, 0.8599, 0.3835, 0.8821, 0.3522, 0.9274, 0.3274, 0.8865, 0.1904, 0.3123, 0.1894, 0.3501, 0.1326, 0.3142, 0.1338, 0.3051, 0.1639, 0.4359, 0.1624, 0.4576, 0.1302, 0.456, 0.1347, 0.4341, 0.3242, 0.837, 0.3493, 0.8599, 0.3274, 0.8865, 0.2969, 0.8638, 0.1678, 0.7393, 0.1758, 0.7661, 0.1016, 0.812, 0.09216, 0.7826, 0.1758, 0.7661, 0.19, 0.7956, 0.117, 0.8426, 0.1016, 0.812, 0.1493, 0.7178, 0.1678, 0.7393, 0.09216, 0.7826, 0.07264, 0.7588, 0.1313, 0.7003, 0.1493, 0.7178, 0.07264, 0.7588, 0.05245, 0.7402, 0.1194, 0.6429, 0.1382, 0.6644, 0.05644, 0.6938, 0.03633, 0.6672, 0.1382, 0.6644, 0.1313, 0.7003, 0.05245, 0.7402, 0.05644, 0.6938, 0.1057, 0.6199, 0.1194, 0.6429, 0.03633, 0.6672, 0.02195, 0.6411, 0.1136, 0.5922, 0.1057, 0.6199, 0.02195, 0.6411, 0.03029, 0.6068, 0.101, 0.3597, 0.08892, 0.3943, 0.005732, 0.4111, 0.0001005, 0.3924, 0.09476, 0.5661, 0.1136, 0.5922, 0.03029, 0.6068, 0.01089, 0.5754, 0.1176, 0.1831, 0.1138, 0.2745, 0.04157, 0.2163, 0.04002, 0.1306, 0.09845, 0.5415, 0.09476, 0.5661, 0.01089, 0.5754, 0.01557, 0.5492, 0.1399, 0.1109, 0.1389, 0.152, 0.05743, 0.11, 0.05851, 0.07624, 0.094, 0.5161, 0.09845, 0.5415, 0.01557, 0.5492, 0.01256, 0.5234, 0.1732, 0.04527, 0.1592, 0.07913, 0.0728, 0.05183, 0.08153, 0.02795, 0.09872, 0.4944, 0.094, 0.5161, 0.01256, 0.5234, 0.01702, 0.501, 0.1783, 0.004618, 0.1732, 0.04527, 0.08153, 0.02795, 0.08163, 0.0001005, 0.1389, 0.152, 0.1176, 0.1831, 0.04002, 0.1306, 0.05743, 0.11, 0.08526, 0.4583, 0.09872, 0.4944, 0.01702, 0.501, 0.003328, 0.4622, 0.2837, 0.9238, 0.2897, 0.973, 0.1887, 0.9999, 0.1916, 0.9633, 0.1071, 0.3294, 0.1054, 0.3377, 0.04133, 0.2993, 0.04737, 0.2732, 0.09102, 0.4348, 0.08526, 0.4583, 0.003328, 0.4622, 0.008191, 0.4402, 0.2534, 0.8952, 0.2837, 0.9238, 0.1916, 0.9633, 0.171, 0.9372, 0.1138, 0.2745, 0.1146, 0.2914, 0.04265, 0.2551, 0.04157, 0.2163, 0.08892, 0.3943, 0.09102, 0.4348, 0.008191, 0.4402, 0.005732, 0.4111, 0.2173, 0.8431, 0.2432, 0.8676, 0.1644, 0.9125, 0.1424, 0.8869, 0.1592, 0.07913, 0.1399, 0.1109, 0.05851, 0.07624, 0.0728, 0.05183, 0.1054, 0.3377, 0.101, 0.3597, 0.0001005, 0.3924, 0.04133, 0.2993, 0.2058, 0.8199, 0.2173, 0.8431, 0.1424, 0.8869, 0.1321, 0.8651, 0.2432, 0.8676, 0.2534, 0.8952, 0.171, 0.9372, 0.1644, 0.9125, 0.1146, 0.2914, 0.1071, 0.3294, 0.04737, 0.2732, 0.04265, 0.2551, 0.19, 0.7956, 0.2058, 0.8199, 0.1321, 0.8651, 0.117, 0.8426, 0.2257, 0.7705, 0.2421, 0.7942, 0.2058, 0.8199, 0.19, 0.7956, 0.1357, 0.2978, 0.1338, 0.3051, 0.1071, 0.3294, 0.1146, 0.2914, 0.2812, 0.8396, 0.2969, 0.8638, 0.2534, 0.8952, 0.2432, 0.8676, 0.2421, 0.7942, 0.256, 0.8166, 0.2173, 0.8431, 0.2058, 0.8199, 0.1326, 0.3142, 0.1458, 0.3741, 0.101, 0.3597, 0.1054, 0.3377, 0.2133, 0.1004, 0.1938, 0.1357, 0.1399, 0.1109, 0.1592, 0.07913, 0.256, 0.8166, 0.2812, 0.8396, 0.2432, 0.8676, 0.2173, 0.8431, 0.1394, 0.4005, 0.1347, 0.4341, 0.09102, 0.4348, 0.08892, 0.3943, 0.1318, 0.2812, 0.1357, 0.2978, 0.1146, 0.2914, 0.1138, 0.2745, 0.2969, 0.8638, 0.3274, 0.8865, 0.2837, 0.9238, 0.2534, 0.8952, 0.1347, 0.4341, 0.1302, 0.456, 0.08526, 0.4583, 0.09102, 0.4348, 0.1338, 0.3051, 0.1326, 0.3142, 0.1054, 0.3377, 0.1071, 0.3294, 0.3274, 0.8865, 0.3522, 0.9274, 0.2897, 0.973, 0.2837, 0.9238, 0.1302, 0.456, 0.1342, 0.493, 0.09872, 0.4944, 0.08526, 0.4583, 0.186, 0.1742, 0.1713, 0.2069, 0.1176, 0.1831, 0.1389, 0.152, 0.2443, 0.0263, 0.2281, 0.06658, 0.1732, 0.04527, 0.1783, 0.004618, 0.1342, 0.493, 0.1325, 0.5114, 0.094, 0.5161, 0.09872, 0.4944, 0.2281, 0.06658, 0.2133, 0.1004, 0.1592, 0.07913, 0.1732, 0.04527, 0.1325, 0.5114, 0.1355, 0.5352, 0.09845, 0.5415, 0.094, 0.5161, 0.1938, 0.1357, 0.186, 0.1742, 0.1389, 0.152, 0.1399, 0.1109, 0.1355, 0.5352, 0.1369, 0.5587, 0.09476, 0.5661, 0.09845, 0.5415, 0.1713, 0.2069, 0.1318, 0.2812, 0.1138, 0.2745, 0.1176, 0.1831, 0.1369, 0.5587, 0.1454, 0.5848, 0.1136, 0.5922, 0.09476, 0.5661, 0.1458, 0.3741, 0.1394, 0.4005, 0.08892, 0.3943, 0.101, 0.3597, 0.1454, 0.5848, 0.1468, 0.6091, 0.1057, 0.6199, 0.1136, 0.5922, 0.1468, 0.6091, 0.1559, 0.6338, 0.1194, 0.6429, 0.1057, 0.6199, 0.1671, 0.6504, 0.173, 0.6816, 0.1313, 0.7003, 0.1382, 0.6644, 0.1559, 0.6338, 0.1671, 0.6504, 0.1382, 0.6644, 0.1194, 0.6429, 0.173, 0.6816, 0.1851, 0.7037, 0.1493, 0.7178, 0.1313, 0.7003, 0.1851, 0.7037, 0.1994, 0.7212, 0.1678, 0.7393, 0.1493, 0.7178, 0.2077, 0.7432, 0.2257, 0.7705, 0.19, 0.7956, 0.1758, 0.7661, 0.1994, 0.7212, 0.2077, 0.7432, 0.1758, 0.7661, 0.1678, 0.7393, 0.6116, 0.04049, 0.6475, 0.04041, 0.6427, 0.05331, 0.6079, 0.05323, 0.5852, 0.05072, 0.6079, 0.05323, 0.6052, 0.064, 0.5812, 0.06172, 0.5838, 0.04003, 0.6116, 0.04049, 0.6079, 0.05323, 0.5852, 0.05072, 0.609, 0.3454, 0.609, 0.3653, 0.6006, 0.3644, 0.5903, 0.3615, 0.5832, 0.3465, 0.5885, 0.3311, 0.6017, 0.3283, 0.6081, 0.3254, 0.609, 0.3454, 0.6081, 0.3254, 0.6098, 0.3225, 0.6109, 0.3454, 0.6017, 0.3283, 0.5885, 0.3311, 0.5871, 0.3295, 0.6011, 0.3265, 0.5832, 0.3465, 0.5903, 0.3615, 0.589, 0.3631, 0.5812, 0.3467, 0.6081, 0.3254, 0.6017, 0.3283, 0.6011, 0.3265, 0.6098, 0.3225, 0.609, 0.3653, 0.609, 0.3454, 0.6109, 0.3454, 0.6109, 0.3675, 0.5885, 0.3311, 0.5832, 0.3465, 0.5812, 0.3467, 0.5871, 0.3295, 0.5903, 0.3615, 0.6006, 0.3644, 0.6002, 0.3663, 0.589, 0.3631, 0.6006, 0.3644, 0.609, 0.3653, 0.6109, 0.3675, 0.6002, 0.3663])
me_circle.materials.append(mat_material_001)
me_circle.use_remesh_fix_poles = True
me_circle.use_remesh_preserve_attributes = False
me_circle.use_mirror_vertex_groups = False
me_circle.update()

# ---- objects
ob_light = bpy.data.objects.new('Light', light_light)
ob_camera = bpy.data.objects.new('Camera', cam_camera)
ob_caldera = bpy.data.objects.new('caldera', me_circle)

# ---- transforms, parenting, visibility, modifiers, constraints
ob_light.location = (4.076, 1.005, 5.904)
ob_light.rotation_euler = (0.6503, 0.05522, 1.866)
ob_light.lock_rotations_4d = False
ob_light.empty_display_type = 'ARROWS'
ob_light.color = (0.0, 0.0, 0.0, 0.0)
ob_light.lineart.crease_threshold = 0.0
ob_camera.location = (7.359, -6.926, 4.958)
ob_camera.rotation_euler = (1.109, 0.0, 0.8149)
ob_camera.lock_rotations_4d = False
ob_camera.empty_display_type = 'ARROWS'
ob_camera.color = (0.0, 0.0, 0.0, 0.0)
ob_camera.display_type = 'WIRE'
ob_camera.lineart.crease_threshold = 0.0
ob_caldera.location = (0.0, 0.0, 0.0)
ob_caldera.lineart.crease_threshold = 0.0
_m = ob_caldera.modifiers.new('Subdivision', 'SUBSURF')
_m.uv_smooth = 'PRESERVE_CORNERS'
_m.render_levels = 1

# ---- collection membership
col_collection.objects.link(ob_light)
col_collection.objects.link(ob_camera)
col_collection.objects.link(ob_caldera)

# ---- scene / render settings (as saved in the file)
scene.camera = ob_camera
scene.frame_start = 1; scene.frame_end = 250; scene.frame_set(0)
scene.render.engine = 'BLENDER_EEVEE_NEXT'
scene.cycles.use_denoising = False
scene.cycles.samples = 128
scene.cycles.sampling_pattern = 'TABULATED_SOBOL'
scene.cycles.use_adaptive_sampling = False
scene.cycles.use_light_tree = False
scene.view_settings.view_transform = 'Filmic'
bpy.context.view_layer.update()
